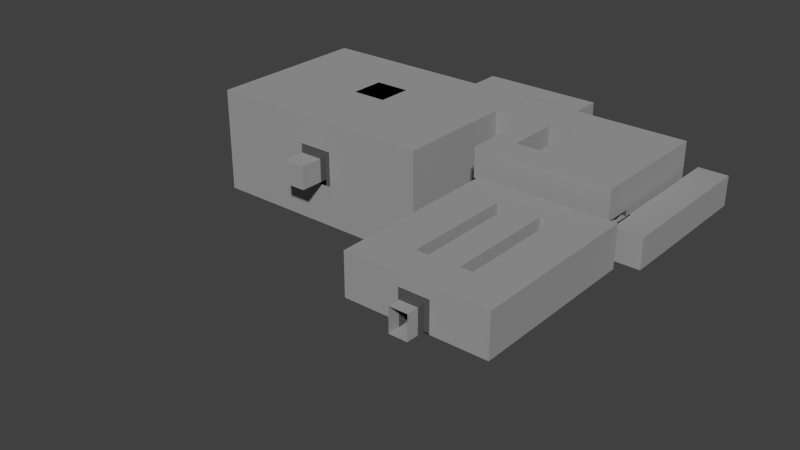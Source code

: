 # Source: architecturetest.blend  (saved by Blender 2.76.0; exported with 4.5.12 LTS)
import bpy
from mathutils import Matrix  # noqa: F401  (used for matrix-valued properties, if any)

bpy.ops.wm.read_factory_settings(use_empty=True)
scene = bpy.context.scene
scene.name = 'Scene'

# ---- collections
col_collection_1 = bpy.data.collections.new('Collection 1'); scene.collection.children.link(col_collection_1)
col_collection_2 = bpy.data.collections.new('Collection 2'); scene.collection.children.link(col_collection_2)
col_collection_2.hide_render = True
col_collection_2.hide_viewport = True

# ---- materials (node trees are filled in below, after node groups)
mat_stone = bpy.data.materials.new('Stone')
mat_stone.alpha_threshold = 0.0
mat_stone.use_transparent_shadow = False
mat_stone.diffuse_color = (0.35, 0.35, 0.35, 1.0)
mat_stone.roughness = 0.5
mat_stone.line_color = (0.0, 0.0, 0.0, 1.0)
mat_dark = bpy.data.materials.new('Dark')
mat_dark.alpha_threshold = 0.0
mat_dark.use_transparent_shadow = False
mat_dark.diffuse_color = (0.1, 0.1, 0.1, 1.0)
mat_dark.roughness = 0.5
mat_dark.line_color = (0.0, 0.0, 0.0, 1.0)
mat_mid = bpy.data.materials.new('Mid')
mat_mid.alpha_threshold = 0.0
mat_mid.use_transparent_shadow = False
mat_mid.diffuse_color = (0.152, 0.152, 0.152, 1.0)
mat_mid.roughness = 0.5
mat_mid.line_color = (0.0, 0.0, 0.0, 1.0)

# ---- material node trees

# ---- world
world_world = bpy.data.worlds.new('World'); scene.world = world_world
world_world.color = (0.05088, 0.05088, 0.05088)
world_world.use_sun_shadow = False
world_world.sun_shadow_jitter_overblur = 0.0
world_world.cycles.sampling_method = 'MANUAL'
world_world.cycles.sample_map_resolution = 256

# ---- cameras
cam_playercam = bpy.data.cameras.new('PlayerCam')
cam_playercam.clip_end = 100.0
cam_playercam.lens = 35.0
cam_playercam.sensor_width = 32.0
cam_playercam.sensor_height = 18.0
cam_playercam.dof.focus_distance = 0.0
cam_playercam.dof.aperture_fstop = 128.0
cam_playercam.dof.aperture_blades = 6

# ---- meshes
me_cube_005 = bpy.data.meshes.new('Cube.005')
me_cube_005.from_pydata([(0.0, -2.0, 2.5), (0.0, -2.0, -2.5), (0.0, 2.0, 2.5), (0.0, 2.0, -2.5)], [], [(0, 2, 3, 1)])
me_cube_005.materials.append(mat_stone)
me_cube_005.use_remesh_preserve_volume = False
me_cube_005.use_remesh_preserve_attributes = False
me_cube_005.use_mirror_vertex_groups = False
me_cube_005.update()
me_cube_004 = bpy.data.meshes.new('Cube.004')
me_cube_004.from_pydata([(2.0, 0.0, -2.5), (-2.0, 0.0, -2.5), (2.0, 0.0, 2.5), (-2.0, 0.0, 2.5)], [], [(1, 3, 2, 0)])
me_cube_004.materials.append(mat_stone)
me_cube_004.materials.append(mat_dark)
me_cube_004.use_remesh_preserve_volume = False
me_cube_004.use_remesh_preserve_attributes = False
me_cube_004.use_mirror_vertex_groups = False
me_cube_004.update()
me_cube_003 = bpy.data.meshes.new('Cube.003')
me_cube_003.from_pydata([(-3.0, -3.0, 0.0), (-3.0, -3.0, 8.0), (-3.0, 3.0, 0.0), (-3.0, 3.0, 8.0), (3.0, -3.0, 0.0), (3.0, -3.0, 8.0), (3.0, 3.0, 0.0), (3.0, 3.0, 8.0), (-3.0, -3.0, 13.0), (-3.0, 3.0, 13.0), (3.0, 3.0, 13.0), (3.0, -3.0, 13.0), (-3.0, -3.0, 14.0), (-3.0, 3.0, 14.0), (3.0, 3.0, 14.0), (3.0, -3.0, 14.0), (-3.0, -3.0, 18.0), (-3.0, 3.0, 18.0), (3.0, 3.0, 18.0), (3.0, -3.0, 18.0), (-3.0, -3.0, 7.0), (-3.0, 3.0, 7.0), (3.0, 3.0, 7.0), (3.0, -3.0, 7.0), (-2.0, 3.0, 8.0), (2.0, 3.0, 8.0), (2.0, 3.0, 0.0), (-2.0, 3.0, 0.0), (2.0, -3.0, 8.0), (-2.0, -3.0, 8.0), (-2.0, -3.0, 0.0), (2.0, -3.0, 0.0), (-2.0, 3.0, 13.0), (2.0, 3.0, 13.0), (2.0, -3.0, 13.0), (-2.0, -3.0, 13.0), (-2.0, 3.0, 14.0), (2.0, 3.0, 14.0), (2.0, -3.0, 14.0), (-2.0, -3.0, 14.0), (-2.0, 3.0, 18.0), (2.0, 3.0, 18.0), (2.0, -3.0, 18.0), (-2.0, -3.0, 18.0), (-2.0, -3.0, 7.0), (2.0, -3.0, 7.0), (2.0, 3.0, 7.0), (-2.0, 3.0, 7.0), (2.0, 2.0, 8.0), (-2.0, 2.0, 8.0), (2.0, 2.0, 13.0), (-2.0, 2.0, 13.0), (2.0, -16.0, 8.0), (-2.0, -16.0, 8.0), (-2.0, -16.0, 7.0), (2.0, -16.0, 7.0), (-1.0, 3.0, 8.0), (1.0, 3.0, 8.0), (1.0, 3.0, 0.0), (-1.0, 3.0, 0.0), (1.0, -3.0, 8.0), (-1.0, -3.0, 8.0), (-1.0, -3.0, 0.0), (1.0, -3.0, 0.0), (-1.0, 3.0, 13.0), (1.0, 3.0, 13.0), (1.0, -3.0, 13.0), (-1.0, -3.0, 13.0), (-1.0, 3.0, 14.0), (1.0, 3.0, 14.0), (1.0, -3.0, 14.0), (-1.0, -3.0, 14.0), (-1.0, 3.0, 18.0), (1.0, 3.0, 18.0), (1.0, -3.0, 18.0), (-1.0, -3.0, 18.0), (-1.0, -3.0, 7.0), (1.0, -3.0, 7.0), (1.0, 3.0, 7.0), (-1.0, 3.0, 7.0), (1.0, 2.0, 8.0), (-1.0, 2.0, 8.0), (1.0, 2.0, 13.0), (-1.0, 2.0, 13.0), (1.0, -16.0, 8.0), (-1.0, -16.0, 8.0), (-1.0, -16.0, 7.0), (1.0, -16.0, 7.0), (-3.0, -3.2, 7.0), (-3.0, -3.2, 8.0), (-2.0, -3.2, 8.0), (-2.0, -3.2, 13.0), (-3.0, -3.2, 13.0), (3.0, -3.2, 13.0), (3.0, -3.2, 8.0), (-2.0, -3.2, 14.0), (-3.0, -3.2, 14.0), (3.0, -3.2, 14.0), (3.0, -3.2, 7.0), (2.0, -3.2, 7.0), (2.0, -3.2, 8.0), (2.0, -3.2, 13.0), (-1.0, -3.2, 13.0), (2.0, -3.2, 14.0), (-1.0, -3.2, 14.0), (-2.0, -3.2, 7.0), (1.0, -3.2, 13.0), (1.0, -3.2, 14.0)], [], [(20, 21, 2, 0), (46, 22, 6, 26), (22, 23, 4, 6), (44, 20, 0, 30), (31, 26, 6, 4), (5, 7, 10, 11), (32, 9, 13, 36), (3, 1, 8, 9), (70, 71, 104, 107), (24, 3, 9, 32), (13, 12, 16, 17), (11, 10, 14, 15), (9, 8, 12, 13), (44, 29, 90, 105), (43, 40, 17, 16), (38, 15, 19, 42), (36, 13, 17, 40), (15, 14, 18, 19), (11, 15, 97, 93), (7, 5, 23, 22), (25, 7, 22, 46), (1, 3, 21, 20), (3, 24, 47, 21), (57, 25, 46, 78), (38, 70, 107, 103), (77, 45, 55, 87), (14, 37, 41, 18), (68, 36, 40, 72), (12, 39, 43, 16), (70, 38, 42, 74), (19, 18, 41, 42), (75, 72, 40, 43), (28, 45, 99, 100), (35, 67, 102, 91), (7, 25, 33, 10), (56, 24, 32, 64), (8, 1, 89, 92), (28, 34, 50, 48), (10, 33, 37, 14), (64, 32, 36, 68), (0, 2, 27, 30), (63, 58, 26, 31), (23, 45, 31, 4), (76, 44, 30, 62), (21, 47, 27, 2), (78, 46, 26, 58), (80, 48, 50, 82), (67, 35, 51, 83), (60, 28, 48, 80), (35, 29, 49, 51), (85, 53, 54, 86), (45, 28, 52, 55), (61, 29, 53, 85), (29, 44, 54, 53), (28, 60, 84, 52), (60, 61, 85, 84), (52, 84, 87, 55), (84, 85, 86, 87), (29, 61, 81, 49), (61, 60, 80, 81), (34, 66, 82, 50), (66, 67, 83, 82), (49, 81, 83, 51), (81, 80, 82, 83), (47, 79, 59, 27), (79, 78, 58, 59), (45, 77, 63, 31), (77, 76, 62, 63), (30, 27, 59, 62), (62, 59, 58, 63), (33, 65, 69, 37), (65, 64, 68, 69), (25, 57, 65, 33), (57, 56, 64, 65), (45, 23, 98, 99), (5, 11, 93, 94), (42, 41, 73, 74), (74, 73, 72, 75), (39, 71, 75, 43), (71, 70, 74, 75), (37, 69, 73, 41), (69, 68, 72, 73), (44, 76, 86, 54), (76, 77, 87, 86), (24, 56, 79, 47), (56, 57, 78, 79), (100, 94, 93, 101), (101, 93, 97, 103), (90, 89, 88, 105), (94, 100, 99, 98), (92, 91, 95, 96), (106, 101, 103, 107), (89, 90, 91, 92), (91, 102, 104, 95), (102, 106, 107, 104), (12, 8, 92, 96), (20, 44, 105, 88), (15, 38, 103, 97), (66, 34, 101, 106), (71, 39, 95, 104), (1, 20, 88, 89), (67, 66, 106, 102), (29, 35, 91, 90), (39, 12, 96, 95), (34, 28, 100, 101), (23, 5, 94, 98)])
me_cube_003.polygons.foreach_set('material_index', [0, 0, 0, 0, 0, 0, 0, 0, 2, 0, 0, 0, 0, 1, 0, 0, 0, 0, 2, 0, 0, 0, 0, 0, 2, 2, 0, 0, 0, 0, 0, 0, 1, 1, 0, 0, 2, 1, 0, 0, 0, 0, 0, 0, 0, 0, 0, 1, 2, 1, 1, 1, 2, 1, 2, 0, 1, 1, 2, 0, 1, 1, 0, 0, 0, 0, 0, 0, 0, 0, 0, 0, 0, 0, 2, 2, 0, 0, 0, 0, 0, 0, 2, 0, 0, 0, 1, 1, 1, 1, 1, 1, 1, 1, 1, 2, 2, 2, 1, 2, 2, 1, 1, 2, 1, 2])
me_cube_003.materials.append(mat_stone)
me_cube_003.materials.append(mat_dark)
me_cube_003.materials.append(mat_mid)
me_cube_003.use_remesh_preserve_volume = False
me_cube_003.use_remesh_preserve_attributes = False
me_cube_003.use_mirror_vertex_groups = False
me_cube_003.update()
me_cube = bpy.data.meshes.new('Cube')
me_cube.from_pydata([(-20.0, -16.0, -13.0), (-20.0, -16.0, 5.0), (-20.0, 13.0, -13.0), (-20.0, 13.0, 5.0), (20.0, -16.0, -13.0), (20.0, -16.0, 5.0), (20.0, 13.0, 5.0), (-20.0, -16.0, -5.0), (-20.0, 13.0, -5.0), (20.0, 13.0, -5.0), (20.0, -16.0, -5.0), (16.0, 13.0, 5.0), (16.0, 13.0, -13.0), (16.0, -16.0, 5.0), (16.0, -16.0, -13.0), (16.0, -16.0, -5.0), (16.0, 13.0, -5.0), (-20.0, -12.0, 5.0), (-20.0, -12.0, -13.0), (20.0, -12.0, 5.0), (20.0, -12.0, -13.0), (20.0, -12.0, -5.0), (-20.0, -12.0, -5.0), (16.0, -12.0, 5.0), (16.0, -12.0, -13.0), (-20.0, 5.0, 5.0), (-20.0, 5.0, -5.0), (16.0, 5.0, 5.0), (16.0, 5.0, -13.0), (-20.0, 5.0, -13.0), (20.0, 5.0, 5.0), (20.0, 5.0, -5.0), (10.0, 13.0, -13.0), (10.0, -16.0, 5.0), (10.0, -16.0, -5.0), (10.0, 13.0, 5.0), (10.0, -16.0, -13.0), (10.0, 13.0, -5.0), (10.0, -12.0, -13.0), (10.0, -12.0, 5.0), (10.0, 5.0, -13.0), (10.0, 5.0, 5.0), (-20.0, -16.0, 0.0), (-20.0, 13.0, 0.0), (20.0, 13.0, 0.0), (20.0, -16.0, 0.0), (16.0, 13.0, 0.0), (16.0, -16.0, 0.0), (-20.0, -12.0, 0.0), (20.0, -12.0, 0.0), (20.0, 5.0, 0.0), (-20.0, 5.0, 0.0), (10.0, 13.0, 0.0), (10.0, -16.0, 0.0), (16.0, 12.0, -13.0), (16.0, 12.0, 5.0), (-20.0, 12.0, -5.0), (16.0, 5.0, -5.0), (16.0, 14.0, 5.0), (20.0, 14.0, 5.0), (10.0, 14.0, 5.0), (16.0, 14.0, 0.0), (10.0, 14.0, 0.0), (20.0, 14.0, 0.0), (16.0, 18.0, 5.0), (20.0, 18.0, 5.0), (10.0, 18.0, 5.0), (16.0, 18.0, 0.0), (10.0, 18.0, 0.0), (20.0, 18.0, 0.0), (26.0, 14.0, 5.0), (26.0, 14.0, 0.0), (26.0, 18.0, 5.0), (26.0, 18.0, 0.0), (16.0, 15.0, 0.0), (16.0, 17.0, 0.0), (10.0, 17.0, 0.0), (10.0, 15.0, 0.0), (20.0, 15.0, 0.0), (20.0, 17.0, 0.0), (26.0, 15.0, 0.0), (26.0, 17.0, 0.0), (11.0, 13.0, 5.0), (19.0, 17.0, 0.0), (11.0, -16.0, -13.0), (19.0, 15.0, 0.0), (11.0, 13.0, -5.0), (19.0, 18.0, 0.0), (11.0, -12.0, 5.0), (19.0, 18.0, 5.0), (11.0, 5.0, 5.0), (19.0, 14.0, 0.0), (19.0, 14.0, 5.0), (11.0, 13.0, -13.0), (19.0, 5.0, -5.0), (11.0, -16.0, 5.0), (19.0, 13.0, -5.0), (11.0, -16.0, -5.0), (19.0, 13.0, 0.0), (11.0, -12.0, -13.0), (19.0, -16.0, 0.0), (11.0, 5.0, -13.0), (19.0, 5.0, 5.0), (11.0, -16.0, 0.0), (11.0, 13.0, 0.0), (19.0, -12.0, -13.0), (11.0, 14.0, 5.0), (19.0, -12.0, 5.0), (11.0, 14.0, 0.0), (19.0, -16.0, -5.0), (11.0, 18.0, 5.0), (19.0, -16.0, 5.0), (11.0, 18.0, 0.0), (-20.0, 12.0, 5.0), (19.0, -16.0, -13.0), (11.0, 15.0, 0.0), (19.0, 13.0, 5.0), (11.0, 17.0, 0.0), (-20.0, 12.0, -13.0), (20.0, 12.0, 5.0), (20.0, 12.0, -5.0), (10.0, 12.0, -13.0), (10.0, 12.0, 5.0), (-20.0, 12.0, 0.0), (19.0, 12.0, 5.0), (19.0, 12.0, -5.0), (11.0, 12.0, 5.0), (11.0, 12.0, -13.0), (16.0, 12.0, -5.0), (17.0, -16.0, 5.0), (17.0, -16.0, -5.0), (17.0, -12.0, -13.0), (17.0, -16.0, 0.0), (17.0, 15.0, 0.0), (17.0, 17.0, 0.0), (17.0, 18.0, 0.0), (17.0, 18.0, 5.0), (17.0, 14.0, 0.0), (17.0, 14.0, 5.0), (17.0, 5.0, -5.0), (17.0, 13.0, 0.0), (17.0, 5.0, 5.0), (17.0, -12.0, 5.0), (17.0, -16.0, -13.0), (17.0, 13.0, 5.0), (17.0, 13.0, -5.0), (17.0, 12.0, -5.0), (17.0, 12.0, 5.0), (-20.0, 13.0, -6.0), (20.0, -16.0, -6.0), (-20.0, -16.0, -6.0), (16.0, -16.0, -6.0), (16.0, 13.0, -6.0), (20.0, -12.0, -6.0), (-20.0, -12.0, -6.0), (-20.0, 5.0, -6.0), (10.0, 13.0, -6.0), (10.0, -16.0, -6.0), (19.0, -16.0, -6.0), (11.0, -16.0, -6.0), (11.0, 13.0, -6.0), (16.0, 5.0, -6.0), (16.0, 12.0, -6.0), (-20.0, 12.0, -6.0), (17.0, -16.0, -6.0), (16.0, -12.0, -14.0), (10.0, 6.0, 5.0), (16.0, -12.0, -21.0), (-20.0, 6.0, -13.0), (20.0, 6.0, 5.0), (20.0, 6.0, -5.0), (10.0, 6.0, -13.0), (16.0, 6.0, -13.0), (16.0, 6.0, 5.0), (-20.0, 6.0, -5.0), (19.0, 6.0, -5.0), (-20.0, 6.0, 5.0), (16.0, 6.0, -5.0), (-20.0, 6.0, 0.0), (19.0, 6.0, 5.0), (11.0, 6.0, 5.0), (11.0, 6.0, -13.0), (17.0, 6.0, 5.0), (17.0, 6.0, -5.0), (-20.0, 6.0, -6.0), (16.0, 6.0, -6.0), (-20.0, -15.0, -13.0), (20.0, -15.0, 5.0), (20.0, -15.0, -5.0), (-20.0, -15.0, 5.0), (20.0, -15.0, -13.0), (-20.0, -15.0, -5.0), (16.0, -15.0, 5.0), (16.0, -15.0, -13.0), (10.0, -15.0, 5.0), (10.0, -15.0, -13.0), (-20.0, -15.0, 0.0), (20.0, -15.0, 0.0), (19.0, -15.0, 5.0), (19.0, -15.0, -13.0), (11.0, -15.0, 5.0), (11.0, -15.0, -13.0), (17.0, -15.0, -13.0), (17.0, -15.0, 5.0), (-20.0, -15.0, -6.0), (20.0, -15.0, -6.0), (15.0, 13.0, 5.0), (15.0, -16.0, -13.0), (15.0, 13.0, -5.0), (15.0, -12.0, 5.0), (15.0, 5.0, 5.0), (15.0, 13.0, -13.0), (15.0, -16.0, 5.0), (15.0, -16.0, -5.0), (15.0, -12.0, -13.0), (15.0, 5.0, -13.0), (15.0, -16.0, 0.0), (15.0, 13.0, 0.0), (15.0, 14.0, 5.0), (15.0, 14.0, 0.0), (15.0, 18.0, 5.0), (15.0, 18.0, 0.0), (15.0, 15.0, 0.0), (15.0, 17.0, 0.0), (15.0, 12.0, -13.0), (15.0, 12.0, 5.0), (15.0, 13.0, -6.0), (15.0, -16.0, -6.0), (15.0, 6.0, -13.0), (15.0, 6.0, 5.0), (15.0, -15.0, -13.0), (15.0, -15.0, 5.0), (-19.0, 13.0, -13.0), (-19.0, -16.0, 5.0), (-19.0, -16.0, -5.0), (-19.0, -12.0, -13.0), (-19.0, 5.0, -13.0), (-19.0, 13.0, 5.0), (-19.0, -16.0, -13.0), (-19.0, 13.0, -5.0), (-19.0, -12.0, 5.0), (-19.0, 5.0, 5.0), (-19.0, 13.0, 0.0), (-19.0, -16.0, 0.0), (-19.0, 12.0, -13.0), (-19.0, 12.0, 5.0), (-19.0, 13.0, -6.0), (-19.0, -16.0, -6.0), (-19.0, 6.0, 5.0), (-19.0, 6.0, -13.0), (-19.0, -15.0, -13.0), (-19.0, -15.0, 5.0), (-20.0, -13.0, 5.0), (20.0, -13.0, -13.0), (-20.0, -13.0, -5.0), (16.0, -13.0, 5.0), (16.0, -13.0, -13.0), (10.0, -13.0, 5.0), (10.0, -13.0, -13.0), (-20.0, -13.0, 0.0), (19.0, -13.0, 5.0), (19.0, -13.0, -13.0), (11.0, -13.0, 5.0), (11.0, -13.0, -13.0), (17.0, -13.0, -13.0), (17.0, -13.0, 5.0), (-20.0, -13.0, -6.0), (-20.0, -13.0, -13.0), (20.0, -13.0, 5.0), (20.0, -13.0, -5.0), (20.0, -13.0, 0.0), (20.0, -13.0, -6.0), (15.0, -13.0, -13.0), (15.0, -13.0, 5.0), (-19.0, -13.0, -13.0), (-19.0, -13.0, 5.0), (-20.0, 13.0, -1.0), (20.0, 13.0, -1.0), (20.0, -16.0, -1.0), (-20.0, -16.0, -1.0), (16.0, 13.0, -1.0), (16.0, -16.0, -1.0), (-20.0, -12.0, -1.0), (20.0, -12.0, -1.0), (20.0, 5.0, -1.0), (-20.0, 5.0, -1.0), (10.0, 13.0, -1.0), (10.0, -16.0, -1.0), (19.0, -16.0, -1.0), (11.0, -16.0, -1.0), (11.0, 13.0, -1.0), (19.0, 13.0, -1.0), (-20.0, 12.0, -1.0), (17.0, 13.0, -1.0), (17.0, -16.0, -1.0), (-20.0, 6.0, -1.0), (-20.0, -15.0, -1.0), (20.0, -15.0, -1.0), (15.0, 13.0, -1.0), (15.0, -16.0, -1.0), (-19.0, 13.0, -1.0), (-19.0, -16.0, -1.0), (20.0, -13.0, -1.0), (-20.0, -13.0, -1.0), (-3.0, 13.0, 5.0), (-2.0, 13.0, 5.0), (2.0, 13.0, 5.0), (3.0, 13.0, 5.0), (-3.0, -16.0, -13.0), (-2.0, -16.0, -13.0), (2.0, -16.0, -13.0), (3.0, -16.0, -13.0), (-3.0, 13.0, -5.0), (-2.0, 13.0, -5.0), (2.0, 13.0, -5.0), (3.0, 13.0, -5.0), (-3.0, -12.0, 5.0), (-2.0, -12.0, 5.0), (2.0, -12.0, 5.0), (3.0, -12.0, 5.0), (-3.0, 5.0, 5.0), (-2.0, 5.0, 5.0), (2.0, 5.0, 5.0), (3.0, 5.0, 5.0), (-3.0, 13.0, 0.0), (-2.0, 13.0, 0.0), (2.0, 13.0, 0.0), (3.0, 13.0, 0.0), (-3.0, 12.0, 5.0), (-2.0, 12.0, 5.0), (2.0, 12.0, 5.0), (3.0, 12.0, 5.0), (-3.0, 13.0, -6.0), (-2.0, 13.0, -6.0), (2.0, 13.0, -6.0), (3.0, 13.0, -6.0), (-3.0, 6.0, 5.0), (-2.0, 6.0, 5.0), (2.0, 6.0, 5.0), (3.0, 6.0, 5.0), (-3.0, -15.0, 5.0), (-2.0, -15.0, 5.0), (2.0, -15.0, 5.0), (3.0, -15.0, 5.0), (3.0, 13.0, -13.0), (2.0, 13.0, -13.0), (-2.0, 13.0, -13.0), (-3.0, 13.0, -13.0), (3.0, -16.0, 5.0), (2.0, -16.0, 5.0), (-2.0, -16.0, 5.0), (-3.0, -16.0, 5.0), (3.0, -16.0, -5.0), (2.0, -16.0, -5.0), (-2.0, -16.0, -5.0), (-3.0, -16.0, -5.0), (3.0, -12.0, -13.0), (2.0, -12.0, -13.0), (-2.0, -12.0, -13.0), (-3.0, -12.0, -13.0), (3.0, 5.0, -13.0), (2.0, 5.0, -13.0), (-2.0, 5.0, -13.0), (-3.0, 5.0, -13.0), (3.0, -16.0, 0.0), (2.0, -16.0, 0.0), (-2.0, -16.0, 0.0), (-3.0, -16.0, 0.0), (3.0, 12.0, -13.0), (2.0, 12.0, -13.0), (-2.0, 12.0, -13.0), (-3.0, 12.0, -13.0), (3.0, -16.0, -6.0), (2.0, -16.0, -6.0), (-2.0, -16.0, -6.0), (-3.0, -16.0, -6.0), (3.0, 6.0, -13.0), (2.0, 6.0, -13.0), (-2.0, 6.0, -13.0), (-3.0, 6.0, -13.0), (3.0, -15.0, -13.0), (2.0, -15.0, -13.0), (-2.0, -15.0, -13.0), (-3.0, -15.0, -13.0), (-3.0, -13.0, 5.0), (-2.0, -13.0, 5.0), (2.0, -13.0, 5.0), (3.0, -13.0, 5.0), (3.0, -13.0, -13.0), (2.0, -13.0, -13.0), (-2.0, -13.0, -13.0), (-3.0, -13.0, -13.0), (3.0, -16.0, -1.0), (2.0, -16.0, -1.0), (-2.0, -16.0, -1.0), (-3.0, -16.0, -1.0), (-3.0, 13.0, -1.0), (-2.0, 13.0, -1.0), (2.0, 13.0, -1.0), (3.0, 13.0, -1.0), (4.0, 13.0, 5.0), (4.0, -16.0, -13.0), (4.0, 13.0, -5.0), (4.0, -12.0, 5.0), (4.0, 5.0, 5.0), (4.0, 13.0, 0.0), (4.0, 12.0, 5.0), (4.0, 13.0, -6.0), (4.0, 6.0, 5.0), (4.0, -15.0, 5.0), (4.0, -13.0, 5.0), (4.0, 13.0, -1.0), (4.0, 13.0, -13.0), (4.0, -16.0, 5.0), (4.0, -16.0, -5.0), (4.0, -12.0, -13.0), (4.0, 5.0, -13.0), (4.0, -16.0, 0.0), (4.0, 12.0, -13.0), (4.0, -16.0, -6.0), (4.0, 6.0, -13.0), (4.0, -15.0, -13.0), (4.0, -13.0, -13.0), (4.0, -16.0, -1.0), (-4.0, 13.0, -13.0), (-4.0, -16.0, 5.0), (-4.0, -16.0, -5.0), (-4.0, -12.0, -13.0), (-4.0, 5.0, -13.0), (-4.0, -16.0, 0.0), (-4.0, 12.0, -13.0), (-4.0, -16.0, -6.0), (-4.0, 6.0, -13.0), (-4.0, -15.0, -13.0), (-4.0, -13.0, -13.0), (-4.0, -16.0, -1.0), (-4.0, 13.0, 5.0), (-4.0, -16.0, -13.0), (-4.0, 13.0, -5.0), (-4.0, -12.0, 5.0), (-4.0, 5.0, 5.0), (-4.0, 13.0, 0.0), (-4.0, 12.0, 5.0), (-4.0, 13.0, -6.0), (-4.0, 6.0, 5.0), (-4.0, -15.0, 5.0), (-4.0, -13.0, 5.0), (-4.0, 13.0, -1.0), (-20.0, 4.0, -13.0), (20.0, 5.0, -6.0), (20.0, 5.0, -13.0), (20.0, 4.0, 5.0), (20.0, 4.0, -5.0), (-20.0, 4.0, 5.0), (-20.0, 4.0, -5.0), (16.0, 4.0, 5.0), (16.0, 4.0, -13.0), (10.0, 4.0, 5.0), (10.0, 4.0, -13.0), (-20.0, 4.0, 0.0), (20.0, 4.0, 0.0), (19.0, 4.0, 5.0), (11.0, 4.0, 5.0), (11.0, 4.0, -13.0), (17.0, 4.0, 5.0), (-20.0, 4.0, -6.0), (15.0, 4.0, -13.0), (15.0, 4.0, 5.0), (-19.0, 4.0, -13.0), (-19.0, 4.0, 5.0), (-20.0, 4.0, -1.0), (20.0, 4.0, -1.0), (3.0, 4.0, 5.0), (2.0, 4.0, 5.0), (-2.0, 4.0, 5.0), (-3.0, 4.0, 5.0), (-3.0, 4.0, -13.0), (-2.0, 4.0, -13.0), (2.0, 4.0, -13.0), (3.0, 4.0, -13.0), (4.0, 4.0, 5.0), (4.0, 4.0, -13.0), (-4.0, 4.0, -13.0), (-4.0, 4.0, 5.0), (20.0, 4.0, -6.0), (20.0, 4.0, -13.0), (-20.0, -4.0, -13.0), (20.0, -4.0, 5.0), (20.0, -4.0, -5.0), (20.0, -4.0, 0.0), (20.0, -4.0, -1.0), (20.0, -4.0, -6.0), (20.0, -4.0, -13.0), (-20.0, -4.0, 5.0), (-20.0, -4.0, -5.0), (16.0, -4.0, 5.0), (16.0, -4.0, -13.0), (10.0, -4.0, 5.0), (10.0, -4.0, -13.0), (-20.0, -4.0, 0.0), (19.0, -4.0, 5.0), (11.0, -4.0, 5.0), (11.0, -4.0, -13.0), (17.0, -4.0, 5.0), (-20.0, -4.0, -6.0), (15.0, -4.0, -13.0), (15.0, -4.0, 5.0), (-19.0, -4.0, -13.0), (-19.0, -4.0, 5.0), (-20.0, -4.0, -1.0), (3.0, -4.0, 5.0), (2.0, -4.0, 5.0), (-2.0, -4.0, 5.0), (-3.0, -4.0, 5.0), (-3.0, -4.0, -13.0), (-2.0, -4.0, -13.0), (2.0, -4.0, -13.0), (3.0, -4.0, -13.0), (4.0, -4.0, 5.0), (4.0, -4.0, -13.0), (-4.0, -4.0, -13.0), (-4.0, -4.0, 5.0), (-20.0, -3.0, 5.0), (-20.0, -3.0, -5.0), (16.0, -3.0, 5.0), (16.0, -3.0, -13.0), (10.0, -3.0, 5.0), (10.0, -3.0, -13.0), (-20.0, -3.0, 0.0), (19.0, -3.0, 5.0), (11.0, -3.0, 5.0), (11.0, -3.0, -13.0), (17.0, -3.0, 5.0), (-20.0, -3.0, -6.0), (15.0, -3.0, -13.0), (15.0, -3.0, 5.0), (-19.0, -3.0, -13.0), (-19.0, -3.0, 5.0), (-20.0, -3.0, -1.0), (3.0, -3.0, 5.0), (2.0, -3.0, 5.0), (-2.0, -3.0, 5.0), (-3.0, -3.0, 5.0), (-3.0, -3.0, -13.0), (-2.0, -3.0, -13.0), (2.0, -3.0, -13.0), (3.0, -3.0, -13.0), (4.0, -3.0, 5.0), (4.0, -3.0, -13.0), (-4.0, -3.0, -13.0), (-4.0, -3.0, 5.0), (-20.0, -3.0, -13.0), (20.0, -3.0, 5.0), (20.0, -3.0, -5.0), (20.0, -3.0, 0.0), (20.0, -3.0, -1.0), (20.0, -3.0, -6.0), (20.0, -3.0, -13.0), (-20.0, 3.0, 5.0), (-20.0, 3.0, -5.0), (16.0, 3.0, 5.0), (16.0, 3.0, -13.0), (10.0, 3.0, 5.0), (10.0, 3.0, -13.0), (-20.0, 3.0, 0.0), (19.0, 3.0, 5.0), (11.0, 3.0, 5.0), (11.0, 3.0, -13.0), (17.0, 3.0, 5.0), (-20.0, 3.0, -6.0), (15.0, 3.0, -13.0), (15.0, 3.0, 5.0), (-19.0, 3.0, -13.0), (-19.0, 3.0, 5.0), (-20.0, 3.0, -1.0), (3.0, 3.0, 5.0), (2.0, 3.0, 5.0), (-2.0, 3.0, 5.0), (-3.0, 3.0, 5.0), (-3.0, 3.0, -13.0), (-2.0, 3.0, -13.0), (2.0, 3.0, -13.0), (3.0, 3.0, -13.0), (4.0, 3.0, 5.0), (4.0, 3.0, -13.0), (-4.0, 3.0, -13.0), (-4.0, 3.0, 5.0), (-20.0, 3.0, -13.0), (20.0, 3.0, 5.0), (20.0, 3.0, -5.0), (20.0, 3.0, 0.0), (20.0, 3.0, -1.0), (20.0, 3.0, -6.0), (20.0, 3.0, -13.0), (2.0, -17.0, -5.0), (-2.0, -17.0, -5.0), (2.0, -17.0, -1.0), (-2.0, -17.0, -1.0), (2.0, -21.0, -5.0), (-2.0, -21.0, -5.0), (2.0, -21.0, -1.0), (-2.0, -21.0, -1.0), (-1.0, 13.0, 5.0), (1.0, 13.0, 5.0), (-1.0, -16.0, -13.0), (1.0, -16.0, -13.0), (-1.0, 13.0, -5.0), (1.0, 13.0, -5.0), (-1.0, -12.0, 5.0), (1.0, -12.0, 5.0), (-1.0, 5.0, 5.0), (1.0, 5.0, 5.0), (-1.0, 13.0, 0.0), (1.0, 13.0, 0.0), (-1.0, 12.0, 5.0), (1.0, 12.0, 5.0), (-1.0, 13.0, -6.0), (1.0, 13.0, -6.0), (-1.0, 6.0, 5.0), (1.0, 6.0, 5.0), (-1.0, -15.0, 5.0), (1.0, -15.0, 5.0), (1.0, 13.0, -13.0), (-1.0, 13.0, -13.0), (1.0, -16.0, 5.0), (-1.0, -16.0, 5.0), (1.0, -16.0, -5.0), (-1.0, -16.0, -5.0), (1.0, -12.0, -13.0), (-1.0, -12.0, -13.0), (1.0, 5.0, -13.0), (-1.0, 5.0, -13.0), (1.0, -16.0, 0.0), (-1.0, -16.0, 0.0), (1.0, 12.0, -13.0), (-1.0, 12.0, -13.0), (1.0, -16.0, -6.0), (-1.0, -16.0, -6.0), (1.0, 6.0, -13.0), (-1.0, 6.0, -13.0), (1.0, -15.0, -13.0), (-1.0, -15.0, -13.0), (-1.0, -13.0, 5.0), (1.0, -13.0, 5.0), (1.0, -13.0, -13.0), (-1.0, -13.0, -13.0), (1.0, -16.0, -1.0), (-1.0, -16.0, -1.0), (-1.0, 13.0, -1.0), (1.0, 13.0, -1.0), (1.0, 4.0, -13.0), (-1.0, 4.0, -13.0), (-1.0, 4.0, 5.0), (1.0, 4.0, 5.0), (-1.0, -4.0, 5.0), (1.0, -4.0, 5.0), (1.0, -4.0, -13.0), (-1.0, -4.0, -13.0), (-1.0, -3.0, 5.0), (1.0, -3.0, 5.0), (1.0, -3.0, -13.0), (-1.0, -3.0, -13.0), (-1.0, 3.0, 5.0), (1.0, 3.0, 5.0), (1.0, 3.0, -13.0), (-1.0, 3.0, -13.0), (1.0, -17.0, -5.0), (-1.0, -17.0, -5.0), (1.0, -17.0, -1.0), (-1.0, -17.0, -1.0), (1.0, -21.0, -5.0), (-1.0, -21.0, -5.0), (1.0, -21.0, -1.0), (-1.0, -21.0, -1.0), (3.0, -15.8, -5.0), (2.0, -15.8, -5.0), (-2.0, -15.8, -5.0), (-3.0, -15.8, -5.0), (3.0, -15.8, 0.0), (2.0, -15.8, 0.0), (-1.0, -15.8, 0.0), (-2.0, -15.8, 0.0), (-3.0, -15.8, 0.0), (3.0, -15.8, -6.0), (2.0, -15.8, -6.0), (-2.0, -15.8, -6.0), (-3.0, -15.8, -6.0), (3.0, -15.8, -1.0), (2.0, -15.8, -1.0), (-1.0, -15.8, -1.0), (-2.0, -15.8, -1.0), (-3.0, -15.8, -1.0), (1.0, -15.8, 0.0), (1.0, -15.8, -1.0)], [], [(163, 118, 2, 148), (205, 190, 4, 149), (247, 238, 0, 150), (245, 113, 3, 237), (301, 234, 7, 279), (297, 188, 10, 278), (171, 181, 127, 121), (292, 56, 8, 276), (294, 130, 15, 281), (147, 55, 11, 144), (164, 143, 14, 151), (265, 255, 23, 142), (303, 254, 22, 282), (490, 488, 21, 283), (275, 252, 17, 240), (261, 253, 20, 105), (592, 484, 485, 593), (266, 267, 18, 154), (229, 180, 126, 225), (464, 455, 27, 141), (470, 454, 26, 285), (469, 453, 25, 241), (228, 172, 54, 224), (465, 448, 29, 155), (462, 457, 41, 90), (481, 458, 40, 416), (262, 257, 39, 88), (422, 258, 38, 415), (407, 412, 32, 156), (418, 121, 32, 412), (411, 402, 37, 286), (289, 97, 34, 287), (126, 122, 35, 82), (159, 84, 36, 157), (95, 103, 53, 33), (400, 405, 52, 35), (453, 459, 51, 25), (487, 489, 49, 19), (252, 259, 48, 17), (129, 132, 47, 13), (113, 123, 43, 3), (98, 44, 63, 91), (187, 197, 45, 5), (233, 243, 42, 1), (183, 146, 128, 177), (131, 139, 57, 24), (138, 58, 64, 136), (35, 52, 62, 60), (144, 11, 58, 138), (82, 35, 60, 106), (44, 6, 59, 63), (89, 87, 69, 65), (106, 60, 66, 110), (83, 79, 69, 87), (65, 69, 73, 72), (78, 63, 71, 80), (59, 65, 72, 70), (63, 59, 70, 71), (69, 79, 81, 73), (79, 78, 80, 81), (91, 63, 78, 85), (85, 78, 79, 83), (77, 115, 117, 76), (62, 108, 115, 77), (66, 68, 112, 110), (76, 117, 112, 68), (52, 104, 108, 62), (152, 12, 54, 162), (278, 10, 109, 288), (119, 124, 116, 6), (149, 4, 114, 158), (268, 260, 107, 19), (264, 261, 105, 131), (120, 9, 96, 125), (451, 461, 102, 30), (5, 45, 100, 111), (140, 98, 91, 137), (20, 31, 94, 105), (59, 92, 89, 65), (458, 463, 101, 40), (6, 116, 92, 59), (258, 263, 99, 38), (136, 135, 87, 89), (156, 32, 93, 160), (134, 83, 87, 135), (121, 127, 93, 32), (137, 91, 85, 133), (286, 37, 86, 290), (133, 85, 83, 134), (222, 74, 75, 223), (219, 61, 74, 222), (218, 106, 110, 220), (220, 221, 67, 64), (206, 82, 106, 218), (223, 75, 67, 221), (217, 46, 61, 219), (212, 216, 103, 95), (227, 207, 84, 159), (225, 126, 82, 206), (299, 213, 97, 289), (273, 262, 88, 209), (467, 462, 90, 210), (466, 456, 28, 215), (272, 256, 24, 214), (226, 211, 12, 152), (224, 54, 12, 211), (298, 208, 16, 280), (291, 96, 9, 277), (146, 145, 16, 128), (109, 158, 164, 130), (185, 172, 28, 161), (293, 145, 96, 291), (170, 120, 125, 175), (169, 179, 124, 119), (176, 178, 123, 113), (180, 166, 122, 126), (420, 171, 121, 418), (182, 173, 55, 147), (295, 174, 56, 292), (248, 176, 113, 245), (184, 168, 118, 163), (179, 182, 147, 124), (280, 16, 145, 293), (125, 96, 145, 146), (74, 133, 134, 75), (61, 137, 133, 74), (75, 134, 135, 67), (64, 67, 135, 136), (46, 140, 137, 61), (256, 264, 131, 24), (116, 144, 138, 92), (92, 138, 136, 89), (105, 94, 139, 131), (175, 125, 146, 183), (111, 100, 132, 129), (461, 464, 141, 102), (260, 265, 142, 107), (158, 114, 143, 164), (124, 147, 144, 116), (288, 109, 130, 294), (174, 184, 163, 56), (177, 185, 161, 57), (208, 226, 152, 16), (213, 227, 159, 97), (37, 156, 160, 86), (10, 149, 158, 109), (16, 152, 162, 128), (97, 159, 157, 34), (402, 407, 156, 37), (454, 465, 155, 26), (254, 266, 154, 22), (130, 164, 151, 15), (234, 247, 150, 7), (188, 205, 149, 10), (56, 163, 148, 8), (128, 162, 185, 177), (24, 57, 161, 165), (165, 161, 28, 167), (26, 155, 184, 174), (94, 175, 183, 139), (102, 141, 182, 179), (155, 29, 168, 184), (241, 25, 176, 248), (285, 26, 174, 295), (141, 27, 173, 182), (416, 40, 171, 420), (90, 41, 166, 180), (25, 51, 178, 176), (30, 102, 179, 169), (31, 170, 175, 94), (162, 54, 172, 185), (139, 183, 177, 57), (215, 28, 172, 228), (210, 90, 180, 229), (40, 101, 181, 171), (269, 271, 205, 188), (7, 150, 204, 191), (111, 129, 203, 198), (14, 143, 202, 193), (207, 14, 193, 230), (212, 95, 200, 231), (36, 84, 201, 195), (143, 114, 199, 202), (5, 111, 198, 187), (268, 270, 197, 187), (1, 42, 196, 189), (401, 36, 195, 421), (95, 33, 194, 200), (150, 0, 186, 204), (114, 4, 190, 199), (233, 1, 189, 251), (279, 7, 191, 296), (129, 13, 192, 203), (302, 269, 188, 297), (271, 253, 190, 205), (13, 212, 231, 192), (84, 207, 230, 201), (27, 210, 229, 173), (101, 215, 228, 181), (15, 151, 227, 213), (86, 160, 226, 208), (290, 86, 208, 298), (127, 224, 211, 93), (160, 93, 211, 226), (263, 272, 214, 99), (463, 466, 215, 101), (455, 467, 210, 27), (255, 273, 209, 23), (281, 15, 213, 299), (55, 225, 206, 11), (151, 14, 207, 227), (13, 47, 216, 212), (104, 217, 219, 108), (117, 223, 221, 112), (11, 206, 218, 58), (110, 112, 221, 220), (58, 218, 220, 64), (108, 219, 222, 115), (115, 222, 223, 117), (181, 228, 224, 127), (173, 229, 225, 55), (425, 233, 251, 445), (0, 238, 250, 186), (29, 236, 249, 168), (440, 241, 248, 444), (426, 431, 247, 234), (8, 148, 246, 239), (444, 248, 245, 442), (168, 249, 244, 118), (425, 429, 243, 233), (3, 43, 242, 237), (276, 8, 239, 300), (118, 244, 232, 2), (148, 2, 232, 246), (267, 274, 235, 18), (448, 468, 236, 29), (483, 469, 241, 440), (446, 275, 240, 439), (435, 426, 234, 301), (442, 245, 237, 436), (431, 437, 238, 247), (445, 251, 275, 446), (186, 250, 274, 267), (192, 231, 273, 255), (201, 230, 272, 263), (153, 20, 253, 271), (283, 21, 269, 302), (19, 49, 270, 268), (21, 153, 271, 269), (191, 204, 266, 254), (198, 203, 265, 260), (193, 202, 264, 256), (230, 193, 256, 272), (231, 200, 262, 273), (195, 201, 263, 258), (202, 199, 261, 264), (187, 198, 260, 268), (189, 196, 259, 252), (421, 195, 258, 422), (200, 194, 257, 262), (204, 186, 267, 266), (199, 190, 253, 261), (251, 189, 252, 275), (296, 191, 254, 303), (203, 192, 255, 265), (196, 296, 303, 259), (49, 283, 302, 270), (429, 435, 301, 243), (43, 276, 300, 242), (47, 281, 299, 216), (104, 290, 298, 217), (270, 302, 297, 197), (42, 279, 296, 196), (51, 285, 295, 178), (100, 288, 294, 132), (46, 280, 293, 140), (178, 295, 292, 123), (140, 293, 291, 98), (98, 291, 277, 44), (217, 298, 280, 46), (216, 299, 289, 103), (52, 286, 290, 104), (45, 278, 288, 100), (103, 289, 287, 53), (405, 411, 286, 52), (459, 470, 285, 51), (489, 490, 283, 49), (259, 303, 282, 48), (132, 294, 281, 47), (123, 292, 276, 43), (197, 297, 278, 45), (243, 301, 279, 42), (441, 447, 396, 324), (324, 396, 397, 325), (613, 649, 398, 326), (326, 398, 399, 327), (417, 423, 392, 364), (354, 374, 685, 676), (633, 632, 692, 680), (647, 394, 690, 689), (433, 383, 391, 434), (383, 382, 390, 391), (640, 381, 389, 644), (381, 380, 388, 389), (409, 343, 387, 410), (343, 342, 386, 387), (620, 341, 385, 642), (341, 340, 384, 385), (419, 401, 311, 372), (372, 311, 310, 373), (637, 604, 309, 374), (374, 309, 308, 375), (406, 331, 307, 400), (331, 330, 306, 307), (614, 329, 305, 602), (329, 328, 304, 305), (423, 414, 352, 392), (646, 647, 689, 693), (354, 394, 597, 595), (373, 353, 675, 684), (410, 387, 319, 403), (387, 386, 318, 319), (642, 385, 317, 608), (385, 384, 316, 317), (480, 472, 323, 404), (472, 473, 322, 323), (652, 474, 321, 610), (474, 475, 320, 321), (413, 417, 364, 348), (348, 364, 365, 349), (625, 633, 366, 350), (350, 366, 367, 351), (408, 339, 331, 406), (339, 338, 330, 331), (618, 337, 329, 614), (337, 336, 328, 329), (414, 419, 372, 352), (632, 365, 679, 692), (627, 637, 374, 354), (393, 646, 693, 688), (404, 323, 339, 408), (323, 322, 338, 339), (610, 321, 337, 618), (321, 320, 336, 337), (413, 348, 343, 409), (348, 349, 342, 343), (625, 350, 341, 620), (350, 351, 340, 341), (437, 308, 383, 433), (308, 309, 382, 383), (605, 310, 381, 640), (310, 311, 380, 381), (428, 363, 379, 432), (363, 362, 378, 379), (630, 361, 377, 638), (361, 360, 376, 377), (438, 443, 332, 312), (312, 332, 333, 313), (607, 617, 334, 314), (314, 334, 335, 315), (432, 379, 371, 430), (379, 378, 370, 371), (638, 377, 369, 634), (377, 376, 368, 369), (436, 441, 324, 304), (304, 324, 325, 305), (603, 613, 326, 306), (306, 326, 327, 307), (447, 438, 312, 396), (396, 312, 313, 397), (649, 607, 314, 398), (398, 314, 315, 399), (430, 371, 347, 424), (371, 370, 346, 347), (634, 369, 345, 622), (369, 368, 344, 345), (443, 424, 347, 332), (332, 347, 346, 333), (617, 622, 345, 334), (334, 345, 344, 335), (434, 391, 359, 427), (391, 390, 358, 359), (644, 389, 357, 628), (389, 388, 356, 357), (482, 476, 363, 428), (476, 477, 362, 363), (650, 478, 361, 630), (478, 479, 360, 361), (33, 413, 409, 194), (41, 404, 408, 166), (34, 157, 419, 414), (166, 408, 406, 122), (33, 53, 417, 413), (457, 480, 404, 41), (257, 410, 403, 39), (287, 34, 414, 423), (122, 406, 400, 35), (157, 36, 401, 419), (194, 409, 410, 257), (53, 287, 423, 417), (327, 399, 411, 405), (380, 421, 422, 388), (311, 401, 421, 380), (360, 416, 420, 376), (315, 335, 407, 402), (376, 420, 418, 368), (307, 327, 405, 400), (399, 315, 402, 411), (368, 418, 412, 344), (335, 344, 412, 407), (388, 422, 415, 356), (479, 481, 416, 360), (468, 482, 428, 236), (274, 434, 427, 235), (246, 232, 424, 443), (244, 430, 424, 232), (300, 239, 438, 447), (237, 242, 441, 436), (249, 432, 430, 244), (239, 246, 443, 438), (236, 428, 432, 249), (238, 437, 433, 250), (250, 433, 434, 274), (242, 300, 447, 441), (367, 395, 435, 429), (340, 445, 446, 384), (375, 308, 437, 431), (328, 442, 436, 304), (395, 355, 426, 435), (384, 446, 439, 316), (475, 483, 440, 320), (351, 367, 429, 425), (336, 444, 442, 328), (355, 375, 431, 426), (320, 440, 444, 336), (351, 425, 445, 340), (452, 31, 449, 484), (484, 449, 450, 485), (589, 452, 484, 592), (578, 586, 483, 475), (572, 585, 482, 468), (582, 584, 481, 479), (562, 583, 480, 457), (581, 582, 479, 478), (664, 581, 478, 650), (579, 580, 477, 476), (585, 579, 476, 482), (577, 578, 475, 474), (662, 577, 474, 652), (575, 576, 473, 472), (583, 575, 472, 480), (50, 284, 471, 460), (564, 574, 470, 459), (586, 573, 469, 483), (587, 572, 468, 448), (560, 571, 467, 455), (567, 570, 466, 463), (559, 569, 465, 454), (565, 568, 464, 461), (570, 561, 456, 466), (571, 566, 462, 467), (563, 567, 463, 458), (588, 565, 461, 451), (30, 50, 460, 451), (558, 564, 459, 453), (584, 563, 458, 481), (566, 562, 457, 462), (569, 587, 448, 465), (573, 558, 453, 469), (574, 559, 454, 470), (568, 560, 455, 464), (284, 31, 452, 471), (142, 23, 495, 503), (282, 22, 494, 509), (240, 17, 493, 508), (154, 18, 486, 504), (88, 39, 497, 501), (415, 38, 498, 519), (17, 48, 499, 493), (19, 107, 500, 487), (38, 99, 502, 498), (209, 88, 501, 506), (214, 24, 496, 505), (107, 142, 503, 500), (22, 154, 504, 494), (99, 214, 505, 502), (23, 209, 506, 495), (18, 235, 507, 486), (439, 240, 508, 521), (48, 282, 509, 499), (403, 319, 510, 518), (319, 318, 511, 510), (608, 317, 512, 654), (317, 316, 513, 512), (427, 359, 514, 520), (359, 358, 515, 514), (628, 357, 516, 656), (357, 356, 517, 516), (39, 403, 518, 497), (356, 415, 519, 517), (235, 427, 520, 507), (316, 439, 521, 513), (21, 488, 491, 153), (554, 555, 490, 489), (552, 554, 489, 487), (153, 491, 492, 20), (555, 553, 488, 490), (591, 589, 553, 555), (588, 590, 554, 552), (590, 591, 555, 554), (503, 495, 524, 532), (509, 494, 523, 538), (508, 493, 522, 537), (504, 486, 551, 533), (501, 497, 526, 530), (519, 498, 527, 548), (493, 499, 528, 522), (487, 500, 529, 552), (498, 502, 531, 527), (506, 501, 530, 535), (505, 496, 525, 534), (500, 503, 532, 529), (494, 504, 533, 523), (502, 505, 534, 531), (495, 506, 535, 524), (486, 507, 536, 551), (521, 508, 537, 550), (499, 509, 538, 528), (518, 510, 539, 547), (510, 511, 540, 539), (654, 512, 541, 658), (512, 513, 542, 541), (520, 514, 543, 549), (514, 515, 544, 543), (656, 516, 545, 660), (516, 517, 546, 545), (497, 518, 547, 526), (517, 519, 548, 546), (507, 520, 549, 536), (513, 521, 550, 542), (488, 553, 556, 491), (491, 556, 557, 492), (460, 471, 591, 590), (451, 460, 590, 588), (471, 452, 589, 591), (532, 524, 560, 568), (538, 523, 559, 574), (537, 522, 558, 573), (533, 551, 587, 569), (530, 526, 562, 566), (548, 527, 563, 584), (522, 528, 564, 558), (552, 529, 565, 588), (527, 531, 567, 563), (535, 530, 566, 571), (534, 525, 561, 570), (529, 532, 568, 565), (523, 533, 569, 559), (531, 534, 570, 567), (524, 535, 571, 560), (551, 536, 572, 587), (550, 537, 573, 586), (528, 538, 574, 564), (547, 539, 575, 583), (539, 540, 576, 575), (658, 541, 577, 662), (541, 542, 578, 577), (549, 543, 579, 585), (543, 544, 580, 579), (660, 545, 581, 664), (545, 546, 582, 581), (526, 547, 583, 562), (546, 548, 584, 582), (536, 549, 585, 572), (542, 550, 586, 578), (553, 589, 592, 556), (556, 592, 593, 557), (596, 594, 598, 600), (627, 354, 595, 667), (646, 393, 596, 668), (393, 353, 594, 596), (673, 671, 599, 601), (667, 595, 599, 671), (595, 597, 601, 599), (668, 596, 600, 672), (597, 669, 673, 601), (669, 668, 672, 673), (594, 666, 670, 598), (666, 667, 671, 670), (600, 598, 670, 672), (672, 670, 671, 673), (394, 647, 669, 597), (647, 646, 668, 669), (353, 626, 666, 594), (626, 627, 667, 666), (544, 661, 665, 580), (661, 660, 664, 665), (540, 659, 663, 576), (659, 658, 662, 663), (515, 657, 661, 544), (657, 656, 660, 661), (511, 655, 659, 540), (655, 654, 658, 659), (358, 629, 657, 515), (629, 628, 656, 657), (318, 609, 655, 511), (609, 608, 654, 655), (576, 663, 653, 473), (663, 662, 652, 653), (580, 665, 651, 477), (665, 664, 650, 651), (477, 651, 631, 362), (651, 650, 630, 631), (390, 645, 629, 358), (645, 644, 628, 629), (333, 346, 623, 616), (616, 623, 622, 617), (370, 635, 623, 346), (635, 634, 622, 623), (397, 313, 606, 648), (648, 606, 607, 649), (305, 325, 612, 602), (602, 612, 613, 603), (378, 639, 635, 370), (639, 638, 634, 635), (313, 333, 616, 606), (606, 616, 617, 607), (362, 631, 639, 378), (631, 630, 638, 639), (309, 604, 641, 382), (604, 605, 640, 641), (349, 624, 621, 342), (624, 625, 620, 621), (322, 611, 619, 338), (611, 610, 618, 619), (353, 373, 636, 626), (626, 636, 637, 627), (338, 619, 615, 330), (619, 618, 614, 615), (349, 365, 632, 624), (624, 632, 633, 625), (473, 653, 611, 322), (653, 652, 610, 611), (386, 643, 609, 318), (643, 642, 608, 609), (330, 615, 603, 306), (615, 614, 602, 603), (373, 310, 605, 636), (636, 605, 604, 637), (342, 621, 643, 386), (621, 620, 642, 643), (382, 641, 645, 390), (641, 640, 644, 645), (352, 372, 683, 674), (395, 367, 682, 691), (325, 397, 648, 612), (612, 648, 649, 613), (678, 687, 688, 679), (680, 689, 690, 681), (681, 690, 691, 682), (687, 674, 675, 688), (690, 676, 677, 691), (674, 683, 684, 675), (676, 685, 686, 677), (679, 688, 693, 692), (692, 693, 689, 680), (392, 352, 674, 687), (365, 364, 678, 679), (375, 355, 677, 686), (372, 373, 684, 683), (353, 393, 688, 675), (366, 633, 680, 681), (394, 354, 676, 690), (367, 366, 681, 682), (364, 392, 687, 678), (374, 375, 686, 685), (355, 395, 691, 677)])
me_cube.polygons.foreach_set('material_index', [0, 0, 0, 0, 0, 0, 0, 0, 0, 0, 0, 0, 0, 0, 0, 1, 0, 0, 0, 0, 0, 0, 1, 0, 0, 0, 0, 0, 0, 1, 0, 0, 0, 0, 0, 0, 0, 0, 0, 0, 0, 1, 0, 0, 1, 1, 0, 0, 0, 0, 0, 0, 0, 1, 0, 1, 0, 0, 1, 0, 1, 0, 0, 1, 0, 1, 1, 0, 0, 0, 0, 0, 0, 1, 0, 0, 1, 1, 0, 0, 0, 0, 0, 0, 1, 1, 0, 0, 0, 0, 0, 0, 0, 0, 1, 1, 0, 0, 0, 0, 0, 0, 1, 1, 0, 1, 0, 0, 1, 0, 0, 0, 0, 0, 0, 0, 0, 0, 0, 0, 0, 0, 0, 1, 0, 0, 1, 0, 1, 1, 0, 0, 0, 0, 0, 0, 0, 0, 0, 0, 0, 2, 0, 0, 0, 0, 2, 0, 0, 0, 0, 0, 0, 0, 0, 2, 2, 0, 0, 0, 0, 0, 0, 0, 0, 0, 0, 0, 0, 1, 0, 1, 1, 0, 0, 0, 0, 0, 1, 1, 0, 1, 1, 0, 0, 0, 1, 0, 0, 1, 0, 0, 0, 0, 0, 0, 1, 0, 0, 0, 0, 0, 1, 0, 0, 0, 0, 0, 0, 0, 0, 0, 1, 1, 0, 0, 0, 0, 0, 0, 0, 0, 1, 1, 0, 0, 0, 0, 1, 0, 0, 0, 1, 0, 1, 1, 0, 0, 0, 0, 0, 0, 1, 0, 0, 0, 0, 0, 0, 0, 0, 0, 0, 0, 0, 0, 0, 0, 0, 0, 0, 1, 0, 0, 0, 0, 0, 0, 0, 0, 2, 0, 0, 0, 0, 2, 0, 2, 2, 2, 0, 2, 0, 0, 0, 0, 0, 0, 0, 0, 0, 0, 0, 0, 0, 0, 0, 0, 1, 2, 0, 0, 0, 0, 0, 0, 0, 0, 0, 0, 0, 0, 0, 0, 0, 0, 0, 2, 2, 0, 0, 0, 0, 0, 0, 0, 0, 0, 0, 0, 0, 0, 0, 0, 0, 0, 0, 1, 0, 2, 0, 0, 0, 0, 0, 0, 0, 0, 1, 1, 1, 1, 0, 0, 0, 0, 0, 0, 0, 0, 0, 0, 0, 0, 0, 0, 0, 0, 0, 0, 0, 0, 1, 1, 1, 1, 0, 0, 0, 0, 0, 0, 0, 0, 0, 0, 0, 0, 0, 0, 0, 0, 0, 0, 0, 0, 0, 0, 0, 0, 0, 0, 1, 0, 0, 0, 0, 0, 1, 0, 0, 0, 0, 0, 0, 1, 0, 0, 0, 0, 0, 1, 0, 0, 0, 0, 0, 0, 0, 0, 0, 0, 0, 0, 0, 0, 0, 0, 0, 0, 0, 1, 0, 1, 1, 1, 1, 0, 0, 0, 0, 0, 0, 0, 1, 0, 0, 0, 0, 1, 0, 0, 0, 0, 0, 0, 0, 0, 0, 0, 0, 0, 0, 0, 0, 0, 0, 0, 0, 0, 0, 0, 1, 0, 0, 0, 0, 1, 0, 0, 0, 0, 0, 0, 0, 0, 0, 0, 0, 0, 0, 0, 0, 0, 0, 0, 0, 0, 0, 0, 0, 0, 0, 0, 0, 0, 0, 0, 0, 0, 1, 0, 0, 0, 0, 1, 0, 0, 0, 0, 0, 0, 1, 1, 1, 1, 0, 1, 0, 0, 0, 0, 0, 0, 0, 0, 0, 0, 0, 0, 0, 0, 0, 0, 0, 1, 0, 0, 0, 0, 1, 0, 0, 0, 0, 0, 0, 1, 0, 0, 0, 0, 1, 0, 0, 0, 0, 0, 1, 2, 2, 0, 1, 0, 0, 0, 0, 1, 0, 0, 0, 2, 2, 1, 0, 0, 0, 0, 0, 1, 1, 0, 0, 0, 0, 0, 0, 0, 0, 1, 1, 0, 0, 0, 0, 0, 0, 1, 1, 0, 0, 0, 0, 0, 0, 0, 0, 0, 0, 1, 1, 0, 0, 0, 0, 0, 0, 0, 0, 0, 0, 0, 0, 0, 0, 0, 0, 0, 0, 0, 0, 0, 0, 1, 1, 0, 0, 2, 2, 2, 2, 2, 2, 2, 2, 2, 1, 1, 1, 1, 2, 1, 2, 1, 1, 1, 1])
me_cube.materials.append(mat_stone)
me_cube.materials.append(mat_mid)
me_cube.materials.append(mat_dark)
me_cube.use_remesh_preserve_volume = False
me_cube.use_remesh_preserve_attributes = False
me_cube.use_mirror_vertex_groups = False
me_cube.update()
me_cube_002 = bpy.data.meshes.new('Cube.002')
me_cube_002.from_pydata([(-2.0, -1.0, 0.0), (2.0, 8.0, 10.0), (-2.0, 8.0, 0.0), (2.0, -1.0, 4.0), (2.0, -2.0, 0.0), (2.0, -1.0, 0.0), (2.0, 8.0, 0.0), (-2.0, -1.0, 4.0), (-2.0, 8.0, 10.0), (2.0, -2.0, 4.0), (2.0, -6.0, 4.0), (2.0, -6.0, 0.0), (9.0, 8.0, 4.0), (9.0, 8.0, 0.0), (9.0, -1.0, 0.0), (9.0, -1.0, 4.0), (-6.0, 8.0, 4.0), (-6.0, 8.0, 0.0), (-2.0, 16.0, 4.0), (-14.0, 16.0, 4.0), (2.0, 16.0, 4.0), (-14.0, 16.0, 2.0), (-14.0, 8.0, 3.0), (-6.0, 16.0, 4.0), (-14.0, 8.0, 4.0), (9.0, -1.0, 5.0), (-2.0, -6.0, 10.0), (-6.0, -1.0, 4.0), (-6.0, -1.0, 0.0), (2.0, -1.0, 5.0), (-6.0, 8.0, 5.0), (-6.0, 16.0, 5.0), (-2.0, -1.0, 5.0), (-2.0, -6.0, 5.0), (9.0, 8.0, 5.0), (2.0, 16.0, 5.0), (-2.0, 16.0, 5.0), (-14.0, 8.0, 2.0), (-6.0, -1.0, 5.0), (-2.0, -1.0, 10.0), (2.0, -1.0, 10.0), (-6.0, 8.0, 10.0), (-14.0, 8.0, 5.0), (9.0, 8.0, 10.0), (-14.0, 8.0, 0.0), (-14.0, 8.0, 10.0), (-14.0, 16.0, 0.0), (-6.0, -1.0, 10.0), (9.0, -1.0, 10.0), (2.0, -6.0, 5.0), (2.0, -6.0, 10.0), (-6.0, -6.0, 5.0), (-6.0, -6.0, 10.0), (9.0, -6.0, 5.0), (9.0, -6.0, 10.0), (-14.0, -6.0, 10.0), (-10.0, 8.0, 0.0), (-10.0, 8.0, 4.0), (-14.0, -1.0, 10.0), (-10.0, 8.0, 5.0), (-14.0, -1.0, 5.0), (-10.0, 8.0, 10.0), (-14.0, -6.0, 5.0), (10.0, 19.0, 4.0), (10.0, 19.0, 0.0), (15.0, 19.0, 4.0), (15.0, 19.0, 0.0), (10.0, 8.0, 0.0), (10.0, 16.0, 0.0), (10.0, 16.0, 4.0), (10.0, 8.0, 4.0), (15.0, 8.0, 0.0), (15.0, 16.0, 0.0), (15.0, 16.0, 4.0), (15.0, 8.0, 4.0), (2.0, -2.0, 2.0), (9.0, -6.0, 2.0), (9.0, -3.0, 2.0), (2.0, -6.0, 2.0), (2.0, -1.0, 2.0), (9.0, 8.0, 2.0), (9.0, -1.0, 2.0), (-6.0, 8.0, 3.0), (-6.0, 8.0, 2.0), (-2.0, 16.0, 2.0), (2.0, 16.0, 2.0), (-10.0, -6.0, 5.0), (-10.0, -6.0, 10.0), (-6.0, 16.0, 2.0), (-6.0, -1.0, 3.0), (-6.0, -1.0, 2.0), (-10.0, 8.0, 3.0), (-10.0, 8.0, 2.0), (-10.0, -1.0, 5.0), (-10.0, -1.0, 10.0), (10.0, -6.0, 2.0), (10.0, -3.0, 2.0), (10.0, 19.0, 2.0), (15.0, 19.0, 2.0), (15.0, 8.0, 2.0), (15.0, 16.0, 2.0), (10.0, 8.0, 2.0), (10.0, 16.0, 2.0), (-6.0, 16.0, 0.0), (2.0, 16.0, 0.0), (9.0, 16.0, 0.0), (-2.0, 16.0, 0.0), (9.0, 16.0, 4.0), (9.0, 16.0, 5.0), (-6.0, 16.0, 10.0), (2.0, 16.0, 10.0), (-2.0, 16.0, 10.0), (9.0, 16.0, 10.0), (-10.0, 16.0, 0.0), (-10.0, 16.0, 4.0), (-10.0, 16.0, 5.0), (-10.0, 16.0, 10.0), (-10.0, 16.0, 2.0), (9.0, 16.0, 2.0), (-14.0, 16.0, 10.0), (-14.0, 16.0, 5.0), (-20.0, 16.0, 10.0), (-20.0, 8.0, 10.0), (-20.0, 8.0, 5.0), (-20.0, 16.0, 5.0), (-20.0, 16.0, 4.0), (-20.0, 16.0, 0.0), (-20.0, 16.0, 2.0), (-20.0, 8.0, 4.0), (-20.0, 8.0, 3.0), (-20.0, 8.0, 2.0), (-20.0, 8.0, 0.0), (-10.0, 17.0, 10.0), (-14.0, 17.0, 10.0), (-10.0, 17.0, 5.0), (-14.0, 17.0, 5.0), (-10.0, 21.0, 10.0), (-14.0, 21.0, 10.0), (-10.0, 21.0, 5.0), (-14.0, 21.0, 5.0), (-2.0, 8.0, -1.0), (-6.0, 15.0, 0.0), (-6.0, 9.0, 0.0), (-14.0, 15.0, 10.0), (-14.0, 9.0, 10.0), (9.0, 15.0, 0.0), (9.0, 9.0, 0.0), (-2.0, 15.0, 10.0), (-2.0, 9.0, 10.0), (-10.0, 15.0, 0.0), (-10.0, 9.0, 0.0), (-14.0, 15.0, 0.0), (-14.0, 9.0, 0.0), (10.0, 9.0, 0.0), (10.0, 15.0, 0.0), (10.0, 15.0, 4.0), (10.0, 9.0, 4.0), (15.0, 9.0, 0.0), (15.0, 15.0, 0.0), (15.0, 15.0, 4.0), (15.0, 9.0, 4.0), (10.0, 9.0, 2.0), (10.0, 15.0, 2.0), (15.0, 9.0, 2.0), (15.0, 15.0, 2.0), (9.0, 15.0, 2.0), (9.0, 9.0, 2.0), (2.0, 9.0, 0.0), (2.0, 15.0, 0.0), (-2.0, 9.0, 0.0), (-2.0, 15.0, 0.0), (9.0, 9.0, 4.0), (9.0, 15.0, 4.0), (9.0, 9.0, 5.0), (9.0, 15.0, 5.0), (-6.0, 9.0, 10.0), (-6.0, 15.0, 10.0), (2.0, 9.0, 10.0), (2.0, 15.0, 10.0), (9.0, 9.0, 10.0), (9.0, 15.0, 10.0), (-10.0, 9.0, 10.0), (-10.0, 15.0, 10.0), (-20.0, 15.0, 10.0), (-20.0, 9.0, 10.0), (-20.0, 15.0, 0.0), (-20.0, 9.0, 0.0), (-3.0, 8.0, 0.0), (-5.0, 8.0, 0.0), (-5.0, 16.0, 4.0), (-3.0, 16.0, 4.0), (-5.0, 16.0, 5.0), (-3.0, 16.0, 5.0), (-3.0, -1.0, 5.0), (-5.0, -1.0, 5.0), (-5.0, 8.0, 10.0), (-3.0, 8.0, 10.0), (-3.0, -1.0, 10.0), (-5.0, -1.0, 10.0), (-3.0, -6.0, 10.0), (-5.0, -6.0, 10.0), (-3.0, -6.0, 5.0), (-5.0, -6.0, 5.0), (-5.0, 16.0, 2.0), (-3.0, 16.0, 2.0), (-5.0, 16.0, 10.0), (-3.0, 16.0, 10.0), (-3.0, 16.0, 0.0), (-5.0, 16.0, 0.0), (-3.0, 9.0, 0.0), (-5.0, 9.0, 0.0), (-3.0, 15.0, 0.0), (-5.0, 15.0, 0.0), (-5.0, 9.0, 10.0), (-3.0, 9.0, 10.0), (-5.0, 15.0, 10.0), (-3.0, 15.0, 10.0), (9.0, -5.0, 10.0), (9.0, -2.0, 10.0), (9.0, -2.0, 5.0), (9.0, -5.0, 5.0), (2.0, -2.0, 5.0), (2.0, -5.0, 5.0), (2.0, -2.0, 10.0), (2.0, -5.0, 10.0), (-2.0, -5.0, 10.0), (-2.0, -2.0, 10.0), (-6.0, -2.0, 10.0), (-6.0, -5.0, 10.0), (-6.0, -5.0, 5.0), (-6.0, -2.0, 5.0), (-2.0, -2.0, 5.0), (-2.0, -5.0, 5.0), (-14.0, -2.0, 10.0), (-14.0, -5.0, 10.0), (-14.0, -5.0, 5.0), (-14.0, -2.0, 5.0), (-10.0, -5.0, 5.0), (-10.0, -2.0, 5.0), (-10.0, -2.0, 10.0), (-10.0, -5.0, 10.0), (-3.0, -2.0, 5.0), (-3.0, -5.0, 5.0), (-5.0, -2.0, 5.0), (-5.0, -5.0, 5.0), (-5.0, -2.0, 10.0), (-5.0, -5.0, 10.0), (-3.0, -2.0, 10.0), (-3.0, -5.0, 10.0), (-11.0, 16.0, 10.0), (-13.0, 16.0, 10.0), (-11.0, 16.0, 5.0), (-13.0, 16.0, 5.0), (-11.0, 8.0, 10.0), (-13.0, 8.0, 10.0), (-11.0, 8.0, 5.0), (-13.0, 8.0, 5.0), (-11.0, -1.0, 10.0), (-13.0, -1.0, 10.0), (-11.0, -1.0, 5.0), (-13.0, -1.0, 5.0), (-13.0, -6.0, 10.0), (-11.0, -6.0, 10.0), (-11.0, -6.0, 5.0), (-13.0, -6.0, 5.0), (-11.0, 17.0, 10.0), (-13.0, 17.0, 10.0), (-11.0, 17.0, 5.0), (-13.0, 17.0, 5.0), (-11.0, 21.0, 10.0), (-13.0, 21.0, 10.0), (-11.0, 21.0, 5.0), (-13.0, 21.0, 5.0), (-13.0, 9.0, 10.0), (-11.0, 9.0, 10.0), (-13.0, 15.0, 10.0), (-11.0, 15.0, 10.0), (-11.0, -5.0, 5.0), (-13.0, -5.0, 5.0), (-11.0, -2.0, 5.0), (-13.0, -2.0, 5.0), (-11.0, -2.0, 10.0), (-13.0, -2.0, 10.0), (-11.0, -5.0, 10.0), (-13.0, -5.0, 10.0), (-14.0, 18.0, 5.0), (-14.0, 20.0, 5.0), (-14.0, 20.0, 10.0), (-14.0, 18.0, 10.0), (-10.0, 20.0, 10.0), (-10.0, 18.0, 10.0), (-10.0, 20.0, 5.0), (-10.0, 18.0, 5.0), (-13.0, 18.0, 5.0), (-13.0, 20.0, 5.0), (-11.0, 18.0, 5.0), (-11.0, 20.0, 5.0), (-11.0, 18.0, 10.0), (-11.0, 20.0, 10.0), (-13.0, 18.0, 10.0), (-13.0, 20.0, 10.0), (8.0, -1.0, 0.0), (8.0, -1.0, 4.0), (8.0, 8.0, 0.0), (8.0, 8.0, 10.0), (8.0, -1.0, 10.0), (8.0, -1.0, 5.0), (8.0, -6.0, 10.0), (8.0, -6.0, 5.0), (8.0, -1.0, 2.0), (8.0, 16.0, 10.0), (8.0, 16.0, 0.0), (8.0, 16.0, 4.0), (8.0, 16.0, 5.0), (8.0, 16.0, 2.0), (8.0, 9.0, 0.0), (8.0, 15.0, 0.0), (8.0, 9.0, 10.0), (8.0, 15.0, 10.0), (8.0, -2.0, 10.0), (8.0, -5.0, 10.0), (8.0, -2.0, 5.0), (8.0, -5.0, 5.0), (11.0, 19.0, 0.0), (14.0, 19.0, 0.0), (14.0, 19.0, 4.0), (11.0, 19.0, 4.0), (14.0, 8.0, 0.0), (11.0, 8.0, 0.0), (14.0, 16.0, 0.0), (11.0, 16.0, 0.0), (11.0, 19.0, 2.0), (14.0, 19.0, 2.0), (10.0, -2.0, 0.0), (15.0, -2.0, 4.0), (10.0, -2.0, 4.0), (10.0, -2.0, 1.0), (14.0, 9.0, 0.0), (11.0, 9.0, 0.0), (14.0, 15.0, 0.0), (11.0, 15.0, 0.0), (10.0, 18.0, 0.0), (15.0, 18.0, 0.0), (10.0, 18.0, 4.0), (15.0, 18.0, 4.0), (15.0, 18.0, 2.0), (10.0, 18.0, 2.0), (11.0, 18.0, 0.0), (14.0, 18.0, 0.0), (9.0, -6.0, 0.0), (9.0, -3.0, 0.0), (9.0, -3.0, 4.0), (9.0, -6.0, 4.0), (2.0, -1.0, 1.0), (2.0, -6.0, 1.0), (9.0, -3.0, 1.0), (9.0, -6.0, 1.0), (10.0, -6.0, 0.0), (10.0, -3.0, 0.0), (10.0, -3.0, 4.0), (10.0, -6.0, 4.0), (15.0, -6.0, 0.0), (15.0, -3.0, 0.0), (15.0, -3.0, 4.0), (15.0, -6.0, 4.0), (15.0, -6.0, 2.0), (15.0, -3.0, 2.0), (11.0, -6.0, 0.0), (11.0, -3.0, 0.0), (14.0, -6.0, 0.0), (14.0, -3.0, 0.0), (-2.0, 0.0, 0.0), (2.0, 0.0, 0.0), (9.0, 0.0, 0.0), (9.0, 0.0, 4.0), (9.0, 0.0, 2.0), (-6.0, 0.0, 4.0), (-6.0, 0.0, 0.0), (9.0, 0.0, 5.0), (-6.0, 0.0, 5.0), (-2.0, 0.0, 10.0), (2.0, 0.0, 10.0), (9.0, 0.0, 10.0), (-6.0, 0.0, 10.0), (-6.0, 0.0, 3.0), (-6.0, 0.0, 2.0), (-3.0, 0.0, 10.0), (-5.0, 0.0, 10.0), (8.0, 0.0, 10.0), (8.0, 0.0, 0.0), (-11.0, 16.0, 4.0), (-13.0, 16.0, 4.0), (-11.0, 8.0, 2.0), (-13.0, 8.0, 2.0), (-11.0, 16.0, 2.0), (-13.0, 16.0, 2.0), (-13.0, 8.0, 4.0), (-11.0, 8.0, 4.0), (-11.0, 8.0, 3.0), (-13.0, 8.0, 3.0), (-13.0, 8.0, 0.0), (-11.0, 8.0, 0.0), (-11.0, 16.0, 0.0), (-13.0, 16.0, 0.0), (-11.0, 9.0, 0.0), (-13.0, 9.0, 0.0), (-11.0, 15.0, 0.0), (-13.0, 15.0, 0.0), (-2.0, -1.0, 1.0), (3.0, 15.0, 0.0), (3.0, 9.0, 0.0), (3.0, -3.0, 4.0), (3.0, -6.0, 4.0), (3.0, -6.0, 0.0), (3.0, -3.0, 0.0), (-1.0, 8.0, 0.0), (-1.0, -6.0, 0.0), (-1.0, -2.0, 0.0), (-1.0, 16.0, 4.0), (-1.0, -1.0, 5.0), (-1.0, 16.0, 5.0), (-1.0, 8.0, 10.0), (-1.0, -1.0, 10.0), (-1.0, -6.0, 10.0), (-1.0, -6.0, 5.0), (-1.0, 16.0, 2.0), (-1.0, -1.0, 0.0), (-1.0, 16.0, 10.0), (-1.0, 16.0, 0.0), (-1.0, -1.0, 4.0), (-1.0, -2.0, 4.0), (-1.0, -6.0, 4.0), (-1.0, 9.0, 0.0), (-1.0, 15.0, 0.0), (-1.0, 9.0, 10.0), (-1.0, 15.0, 10.0), (-1.0, -2.0, 5.0), (-1.0, -5.0, 5.0), (-1.0, -2.0, 10.0), (-1.0, -5.0, 10.0), (2.0, -2.0, 1.0), (-1.0, -3.0, 4.0), (-1.0, -3.0, 0.0), (-1.0, 0.0, 10.0), (-1.0, 0.0, 0.0), (-1.0, -1.0, 1.0), (3.0, 16.0, 2.0), (3.0, 16.0, 5.0), (-1.0, -2.0, 1.0), (3.0, 16.0, 4.0), (-1.0, -6.0, 1.0), (3.0, 16.0, 0.0), (3.0, -1.0, 2.0), (3.0, -6.0, 5.0), (3.0, -1.0, 5.0), (3.0, 8.0, 10.0), (3.0, -1.0, 4.0), (-1.0, -3.0, 1.0), (2.0, -3.0, 2.0), (3.0, -2.0, 10.0), (3.0, -5.0, 10.0), (3.0, -1.0, 0.0), (3.0, 8.0, 0.0), (3.0, -1.0, 10.0), (3.0, -6.0, 10.0), (3.0, 16.0, 10.0), (3.0, 9.0, 10.0), (3.0, 15.0, 10.0), (3.0, -2.0, 5.0), (3.0, -5.0, 5.0), (3.0, 0.0, 0.0), (3.0, 0.0, 10.0), (2.0, -3.0, 4.0), (3.0, -3.0, 2.0), (2.0, -3.0, 0.0), (3.0, -6.0, 2.0), (9.0, 8.0, 1.0), (9.0, -1.0, 1.0), (-14.0, 16.0, 1.0), (10.0, -6.0, 1.0), (10.0, -3.0, 1.0), (10.0, 19.0, 1.0), (15.0, 19.0, 1.0), (15.0, 8.0, 1.0), (15.0, 16.0, 1.0), (10.0, 8.0, 1.0), (10.0, 16.0, 1.0), (-10.0, 16.0, 1.0), (9.0, 16.0, 1.0), (-2.0, 16.0, 1.0), (2.0, 16.0, 1.0), (-6.0, 16.0, 1.0), (-20.0, 16.0, 1.0), (9.0, 9.0, 1.0), (9.0, 15.0, 1.0), (15.0, 9.0, 1.0), (15.0, 15.0, 1.0), (10.0, 9.0, 1.0), (10.0, 15.0, 1.0), (-3.0, 16.0, 1.0), (-5.0, 16.0, 1.0), (8.0, 16.0, 1.0), (8.0, -1.0, 1.0), (10.0, -2.0, 2.0), (11.0, 19.0, 1.0), (14.0, 19.0, 1.0), (15.0, 18.0, 1.0), (10.0, 18.0, 1.0), (15.0, -3.0, 1.0), (15.0, -6.0, 1.0), (9.0, 0.0, 1.0), (-11.0, 16.0, 1.0), (-13.0, 16.0, 1.0), (-1.0, 16.0, 1.0), (3.0, -1.0, 1.0), (3.0, 16.0, 1.0), (2.0, -3.0, 1.0), (3.0, -3.0, 1.0), (3.0, -6.0, 1.0), (2.0, -7.0, 4.0), (2.0, -7.0, 0.0), (2.0, -7.0, 2.0), (2.0, -7.0, 1.0), (-1.0, -7.0, 0.0), (-1.0, -7.0, 4.0), (-1.0, -7.0, 1.0), (2.0, -8.0, 4.0), (2.0, -8.0, 0.0), (2.0, -8.0, 2.0), (2.0, -8.0, 1.0), (-1.0, -8.0, 0.0), (-1.0, -8.0, 4.0), (-1.0, -8.0, 1.0), (10.0, -7.0, 2.0), (11.0, -7.0, 2.0), (14.0, -7.0, 2.0), (11.0, -7.0, 4.0), (14.0, -7.0, 4.0), (10.0, -7.0, 4.0), (11.0, -7.0, 0.0), (14.0, -7.0, 0.0), (10.0, -7.0, 0.0), (15.0, -7.0, 2.0), (15.0, -7.0, 1.0), (15.0, -7.0, 0.0), (15.0, -7.0, 4.0), (14.0, -7.0, 1.0), (11.0, -7.0, 1.0), (10.0, -7.0, 1.0), (15.0, -2.0, 0.0), (15.0, -2.0, 2.0), (11.0, -2.0, 0.0), (14.0, -2.0, 0.0), (15.0, -2.0, 1.0), (11.0, 19.0, 5.0), (10.0, 19.0, 5.0), (10.0, 18.0, 5.0), (10.0, 16.0, 5.0), (10.0, 9.0, 5.0), (10.0, 8.0, 5.0), (15.0, 18.0, 5.0), (15.0, 16.0, 5.0), (15.0, 9.0, 5.0), (15.0, 8.0, 5.0), (14.0, 8.0, 5.0), (14.0, 16.0, 5.0), (10.0, 15.0, 5.0), (15.0, 15.0, 5.0), (14.0, 9.0, 5.0), (14.0, 15.0, 5.0), (15.0, 19.0, 5.0), (14.0, 19.0, 5.0), (11.0, 8.0, 5.0), (11.0, 16.0, 5.0), (11.0, 9.0, 5.0), (11.0, 15.0, 5.0), (15.0, -6.0, 5.0), (15.0, -7.0, 5.0), (11.0, -7.0, 5.0), (11.0, -6.0, 5.0), (14.0, 18.0, 5.0), (11.0, 18.0, 5.0), (10.0, -3.0, 5.0), (10.0, -6.0, 5.0), (15.0, -3.0, 5.0), (11.0, -3.0, 5.0), (14.0, -3.0, 5.0), (14.0, -6.0, 5.0), (14.0, -7.0, 5.0), (10.0, -7.0, 5.0), (10.0, -2.0, 5.0), (15.0, -2.0, 5.0), (14.0, -2.0, 5.0), (11.0, -2.0, 5.0), (10.2, -6.0, 2.0), (10.2, -3.0, 2.0), (10.2, -3.0, 1.0), (10.2, -2.0, 1.0), (10.2, -2.0, 2.0), (10.2, -3.0, 4.0), (10.2, -6.0, 4.0), (10.2, -2.0, 4.0), (10.2, -2.0, 5.0), (10.2, -3.0, 5.0), (10.2, -6.0, 0.0), (10.2, -7.0, 0.0), (10.2, -7.0, 4.0), (10.2, -6.0, 1.0), (10.2, -7.0, 1.0), (10.2, -7.0, 2.0), (10.2, -3.0, 0.0), (10.2, -2.0, 0.0), (10.2, -7.0, 5.0), (10.2, -6.0, 5.0), (-2.0, -0.8, 1.0), (-2.0, -0.8, 4.0), (-2.0, -0.8, 5.0), (2.0, -0.8, 1.0), (2.0, -0.8, 0.0), (3.0, -0.8, 4.0), (2.0, -0.8, 4.0), (-1.0, -0.8, 5.0), (2.0, -0.8, 5.0), (3.0, -0.8, 5.0), (2.0, -0.8, 2.0), (3.0, -0.8, 2.0), (-1.0, -0.8, 4.0), (-2.0, -0.8, 0.0), (-1.0, -0.8, 1.0), (-1.0, -0.8, 0.0), (3.0, -0.8, 0.0), (3.0, -0.8, 1.0)], [], [(353, 5, 4, 440), (444, 372, 6, 415), (321, 468, 469, 322), (223, 459, 460, 224), (502, 477, 14, 301), (510, 373, 14, 477), (190, 18, 36, 192), (389, 373, 13, 303), (41, 30, 59, 61), (439, 224, 50, 423), (115, 116, 132, 134), (275, 143, 119, 250), (255, 59, 115, 251), (171, 12, 34, 173), (424, 33, 26, 423), (469, 222, 49, 453), (173, 34, 43, 179), (175, 41, 61, 181), (418, 20, 35, 420), (187, 193, 32, 2), (393, 400, 44, 37), (391, 396, 24, 19), (217, 220, 53, 54), (248, 225, 26, 199), (230, 38, 93, 238), (202, 51, 52, 200), (308, 307, 54, 53), (437, 232, 33, 424), (244, 229, 51, 202), (320, 217, 54, 307), (478, 21, 127, 492), (258, 58, 45, 254), (30, 16, 57, 59), (93, 94, 61, 59), (259, 93, 59, 255), (83, 17, 56, 92), (399, 393, 37, 22), (507, 341, 64, 481), (505, 324, 66, 482), (348, 342, 66, 324), (339, 158, 72, 329), (498, 154, 68, 486), (496, 164, 100, 484), (506, 345, 98, 482), (356, 76, 95, 479), (16, 82, 91, 57), (82, 83, 92, 91), (22, 37, 130, 129), (151, 46, 126, 185), (42, 24, 128, 123), (284, 261, 55, 234), (58, 60, 42, 45), (280, 260, 60, 236), (235, 234, 55, 62), (228, 52, 87, 240), (512, 395, 21, 478), (396, 399, 22, 24), (429, 445, 628, 626), (57, 114, 115, 59), (407, 403, 46, 151), (216, 206, 111, 147), (318, 310, 112, 180), (435, 427, 110, 178), (141, 103, 113, 149), (52, 51, 86, 87), (38, 47, 94, 93), (494, 488, 105, 145), (261, 264, 62, 55), (212, 208, 103, 141), (409, 451, 104, 168), (433, 428, 106, 170), (192, 36, 111, 206), (500, 491, 103, 208), (513, 428, 104, 490), (312, 107, 108, 313), (313, 108, 112, 310), (420, 35, 110, 427), (31, 109, 116, 115), (23, 31, 115, 114), (491, 88, 117, 487), (501, 488, 118, 314), (19, 120, 124, 125), (24, 22, 129, 128), (120, 119, 121, 124), (37, 44, 131, 130), (144, 45, 122, 184), (45, 42, 123, 122), (120, 19, 24, 42), (119, 120, 135, 133), (251, 115, 134, 267), (250, 119, 133, 266), (272, 270, 137, 139), (300, 287, 137, 270), (291, 289, 136, 138), (296, 291, 138, 271), (385, 377, 17, 83), (376, 16, 30, 379), (378, 25, 48, 382), (374, 15, 25, 378), (387, 383, 41, 195), (388, 382, 48, 305), (443, 380, 8, 421), (379, 30, 41, 383), (376, 384, 82, 16), (384, 385, 83, 82), (429, 3, 9, 430), (32, 419, 621, 616), (2, 32, 7, 140), (140, 7, 408), (119, 143, 183, 121), (143, 144, 184, 183), (415, 432, 169, 2), (432, 433, 170, 169), (462, 410, 167, 6), (410, 409, 168, 167), (188, 210, 142, 17), (210, 212, 141, 142), (476, 493, 146, 13), (493, 494, 145, 146), (17, 142, 150, 56), (142, 141, 149, 150), (421, 434, 177, 1), (434, 435, 178, 177), (304, 317, 179, 43), (317, 318, 180, 179), (196, 214, 148, 8), (214, 216, 147, 148), (400, 405, 152, 44), (405, 407, 151, 152), (44, 152, 186, 131), (152, 151, 185, 186), (483, 99, 163, 495), (495, 163, 164, 496), (80, 101, 161, 166), (166, 161, 162, 165), (485, 67, 153, 497), (497, 153, 154, 498), (327, 71, 157, 337), (337, 157, 158, 339), (160, 74, 563, 562), (109, 176, 182, 116), (176, 175, 181, 182), (108, 174, 180, 112), (174, 173, 179, 180), (107, 172, 174, 108), (172, 171, 173, 174), (254, 45, 144, 273), (273, 144, 143, 275), (175, 176, 215, 213), (213, 215, 216, 214), (41, 175, 213, 195), (195, 213, 214, 196), (169, 170, 211, 209), (209, 211, 212, 210), (2, 169, 209, 187), (187, 209, 210, 188), (380, 386, 196, 8), (386, 387, 195, 196), (489, 499, 207, 106), (499, 500, 208, 207), (31, 191, 205, 109), (191, 192, 206, 205), (170, 106, 207, 211), (211, 207, 208, 212), (176, 109, 205, 215), (215, 205, 206, 216), (232, 242, 201, 33), (242, 244, 202, 201), (33, 201, 199, 26), (201, 202, 200, 199), (228, 246, 200, 52), (246, 248, 199, 200), (17, 38, 194, 188), (188, 194, 193, 187), (23, 189, 191, 31), (189, 190, 192, 191), (198, 197, 247, 245), (245, 247, 248, 246), (47, 198, 245, 227), (227, 245, 246, 228), (193, 194, 243, 241), (241, 243, 244, 242), (32, 193, 241, 231), (231, 241, 242, 232), (47, 227, 239, 94), (227, 228, 240, 239), (60, 58, 233, 236), (236, 233, 234, 235), (264, 278, 235, 62), (278, 280, 236, 235), (258, 282, 233, 58), (282, 284, 234, 233), (305, 48, 218, 319), (319, 218, 217, 320), (194, 38, 230, 243), (243, 230, 229, 244), (419, 32, 231, 436), (436, 231, 232, 437), (51, 229, 237, 86), (229, 230, 238, 237), (197, 39, 226, 247), (247, 226, 225, 248), (48, 25, 219, 218), (218, 219, 220, 217), (454, 29, 221, 468), (468, 221, 222, 469), (422, 40, 223, 438), (438, 223, 224, 439), (239, 240, 283, 281), (281, 283, 284, 282), (94, 239, 281, 257), (257, 281, 282, 258), (237, 238, 279, 277), (277, 279, 280, 278), (86, 237, 277, 263), (263, 277, 278, 264), (181, 274, 276, 182), (274, 273, 275, 276), (61, 253, 274, 181), (253, 254, 273, 274), (286, 294, 272, 139), (294, 296, 271, 272), (289, 298, 269, 136), (298, 300, 270, 269), (138, 136, 269, 271), (271, 269, 270, 272), (116, 249, 265, 132), (249, 250, 266, 265), (120, 252, 268, 135), (252, 251, 267, 268), (87, 86, 263, 262), (262, 263, 264, 261), (238, 93, 259, 279), (279, 259, 260, 280), (240, 87, 262, 283), (283, 262, 261, 284), (60, 260, 256, 42), (260, 259, 255, 256), (94, 257, 253, 61), (257, 258, 254, 253), (42, 256, 252, 120), (256, 255, 251, 252), (182, 276, 249, 116), (276, 275, 250, 249), (265, 266, 299, 297), (297, 299, 300, 298), (132, 265, 297, 290), (290, 297, 298, 289), (268, 267, 295, 293), (293, 295, 296, 294), (135, 268, 293, 285), (285, 293, 294, 286), (267, 134, 292, 295), (295, 292, 291, 296), (134, 132, 290, 292), (292, 290, 289, 291), (266, 133, 288, 299), (299, 288, 287, 300), (219, 321, 322, 220), (25, 306, 321, 219), (459, 319, 320, 460), (463, 305, 319, 459), (466, 467, 318, 317), (455, 466, 317, 304), (146, 145, 316, 315), (13, 146, 315, 303), (471, 388, 305, 463), (515, 501, 314, 446), (447, 313, 310, 465), (449, 312, 313, 447), (145, 105, 311, 316), (467, 465, 310, 318), (15, 302, 306, 25), (460, 320, 307, 464), (453, 464, 307, 308), (220, 322, 308, 53), (470, 389, 303, 462), (514, 502, 301, 461), (343, 63, 555, 556), (74, 334, 591, 563), (63, 326, 554, 555), (325, 65, 570, 571), (153, 338, 340, 154), (338, 337, 339, 340), (67, 328, 338, 153), (328, 327, 337, 338), (344, 73, 561, 560), (159, 160, 562, 567), (154, 340, 330, 68), (340, 339, 329, 330), (335, 70, 559, 590), (73, 159, 567, 561), (536, 538, 589, 578), (70, 156, 558, 559), (341, 347, 323, 64), (347, 348, 324, 323), (481, 64, 323, 504), (504, 323, 324, 505), (330, 329, 348, 347), (68, 330, 347, 341), (334, 363, 584, 591), (537, 536, 578, 588), (484, 100, 345, 506), (363, 364, 576, 584), (329, 72, 342, 348), (486, 68, 341, 507), (364, 545, 577, 576), (545, 537, 588, 577), (368, 367, 369, 370), (475, 76, 356, 518), (358, 357, 367, 368), (331, 504, 505, 332), (72, 484, 506, 342), (69, 343, 556, 557), (349, 356, 479, 357), (508, 509, 365, 366), (367, 357, 541, 539), (370, 369, 361, 362), (336, 503, 598, 597), (361, 369, 540, 544), (335, 590, 602, 601), (350, 349, 357, 358), (352, 351, 359, 360), (40, 463, 459, 223), (177, 178, 467, 466), (102, 486, 507, 346), (509, 361, 544, 543), (411, 351, 352, 412), (413, 349, 350, 414), (461, 301, 389, 470), (455, 304, 388, 471), (197, 198, 387, 386), (39, 197, 386, 380), (89, 90, 385, 384), (27, 89, 384, 376), (38, 379, 383, 47), (422, 39, 380, 443), (304, 43, 382, 388), (198, 47, 383, 387), (12, 374, 378, 34), (34, 378, 382, 43), (27, 376, 379, 38), (90, 28, 377, 385), (301, 14, 373, 389), (476, 13, 373, 510), (426, 5, 372, 444), (150, 149, 406, 404), (404, 406, 407, 405), (56, 150, 404, 401), (401, 404, 405, 400), (149, 113, 402, 406), (406, 402, 403, 407), (57, 91, 398, 397), (397, 398, 399, 396), (487, 117, 394, 511), (511, 394, 395, 512), (91, 92, 392, 398), (398, 392, 393, 399), (114, 57, 397, 390), (390, 397, 396, 391), (92, 56, 401, 392), (392, 401, 400, 393), (1, 177, 466, 455), (381, 471, 463, 40), (490, 515, 446, 85), (362, 361, 509, 508), (80, 476, 510, 375), (113, 487, 511, 402), (402, 511, 512, 403), (11, 474, 442, 416), (0, 426, 444, 371), (40, 422, 443, 381), (104, 451, 515, 490), (84, 489, 513, 425), (226, 438, 439, 225), (39, 422, 438, 226), (221, 436, 437, 222), (29, 419, 436, 221), (148, 147, 435, 434), (8, 148, 434, 421), (167, 168, 433, 432), (6, 167, 432, 415), (5, 353, 617, 618), (381, 443, 421, 1), (36, 420, 427, 111), (489, 106, 428, 513), (168, 104, 428, 433), (147, 111, 427, 435), (222, 437, 424, 49), (18, 418, 420, 36), (5, 426, 417, 4), (49, 424, 423, 50), (225, 439, 423, 26), (371, 444, 415, 2), (35, 447, 465, 110), (20, 449, 447, 35), (178, 110, 465, 467), (0, 408, 614, 627), (445, 426, 629, 628), (224, 460, 464, 50), (49, 50, 464, 453), (372, 470, 462, 6), (7, 32, 616, 615), (5, 461, 470, 372), (1, 455, 471, 381), (3, 429, 626, 620), (419, 29, 622, 621), (445, 448, 417, 426), (448, 457, 442, 417), (430, 441, 457, 448), (75, 440, 516, 458), (429, 430, 448, 445), (306, 454, 468, 321), (315, 316, 409, 410), (303, 315, 410, 462), (316, 311, 451, 409), (302, 456, 454, 306), (322, 469, 453, 308), (369, 367, 539, 540), (78, 475, 518, 354), (365, 509, 543, 542), (96, 480, 596, 595), (11, 413, 414, 474), (440, 4, 474, 516), (431, 441, 472, 10), (457, 450, 416, 442), (441, 431, 450, 457), (354, 518, 413, 11), (97, 481, 504, 331), (516, 517, 473, 458), (472, 411, 412, 10), (452, 309, 502, 514), (451, 311, 501, 515), (204, 203, 500, 499), (84, 204, 499, 489), (161, 497, 498, 162), (101, 485, 497, 161), (157, 495, 496, 158), (71, 483, 495, 157), (166, 165, 494, 493), (80, 166, 493, 476), (311, 105, 488, 501), (103, 491, 487, 113), (425, 513, 490, 85), (203, 88, 491, 500), (165, 118, 488, 494), (403, 512, 478, 46), (474, 414, 517, 516), (474, 4, 417, 442), (342, 506, 482, 66), (518, 356, 349, 413), (158, 496, 484, 72), (162, 498, 486, 102), (503, 336, 485, 101), (332, 505, 482, 98), (346, 507, 481, 97), (46, 478, 492, 126), (375, 510, 477, 81), (309, 81, 477, 502), (441, 430, 9, 472), (77, 355, 480, 96), (79, 353, 440, 75), (78, 354, 522, 521), (11, 416, 523, 520), (354, 11, 520, 522), (450, 431, 524, 525), (416, 450, 525, 523), (431, 10, 519, 524), (525, 524, 531, 532), (524, 519, 526, 531), (520, 523, 530, 527), (523, 525, 532, 530), (521, 522, 529, 528), (522, 520, 527, 529), (355, 350, 358, 480), (156, 155, 566, 558), (552, 549, 71, 327), (336, 333, 67, 485), (553, 550, 99, 483), (517, 355, 77, 473), (333, 551, 328, 67), (551, 552, 327, 328), (548, 541, 605, 608), (155, 69, 557, 566), (414, 350, 355, 517), (549, 553, 483, 71), (548, 533, 534, 547), (547, 534, 535, 546), (540, 546, 543, 544), (541, 548, 547, 539), (539, 547, 546, 540), (546, 535, 542, 543), (362, 508, 553, 549), (65, 344, 560, 570), (326, 325, 571, 554), (368, 370, 552, 551), (358, 368, 551, 333), (508, 366, 550, 553), (582, 583, 613, 603), (357, 479, 607, 604), (370, 362, 549, 552), (589, 538, 606, 612), (541, 357, 604, 605), (533, 548, 608, 609), (581, 556, 555, 554), (575, 566, 557, 573), (572, 559, 558, 574), (574, 558, 566, 575), (562, 568, 569, 567), (568, 574, 575, 569), (563, 564, 568, 562), (564, 572, 574, 568), (583, 579, 578, 589), (587, 576, 577, 588), (567, 569, 565, 561), (569, 575, 573, 565), (560, 580, 571, 570), (580, 581, 554, 571), (565, 573, 581, 580), (561, 565, 580, 560), (573, 557, 556, 581), (579, 585, 586, 587), (583, 582, 585, 579), (579, 587, 588, 578), (587, 586, 584, 576), (593, 590, 559, 572), (591, 592, 564, 563), (592, 593, 572, 564), (586, 585, 593, 592), (584, 586, 592, 591), (585, 582, 590, 593), (604, 607, 608, 605), (599, 601, 602, 603), (607, 594, 609, 608), (600, 599, 603, 613), (596, 610, 611, 597), (606, 600, 613, 612), (595, 596, 597, 598), (583, 589, 612, 613), (358, 333, 611, 610), (479, 95, 594, 607), (590, 582, 603, 602), (360, 359, 599, 600), (165, 162, 155, 172), (480, 358, 610, 596), (333, 336, 597, 611), (102, 69, 155, 162), (619, 620, 622, 623), (621, 626, 615, 616), (624, 625, 631, 617), (622, 620, 626, 621), (107, 118, 165, 172), (617, 631, 630, 618), (614, 615, 626, 628), (627, 614, 628, 629), (426, 0, 627, 629), (29, 454, 623, 622), (408, 7, 615, 614), (461, 5, 618, 630), (353, 79, 624, 617), (454, 456, 619, 623), (452, 514, 631, 625), (514, 461, 630, 631), (140, 408, 0), (395, 391, 19, 21), (335, 503, 101, 70), (164, 159, 73, 100), (345, 344, 65, 98), (325, 332, 98, 65), (76, 352, 360, 95), (343, 346, 97, 63), (418, 425, 85, 20), (189, 23, 88, 203), (374, 375, 81, 15), (302, 15, 81, 309), (351, 77, 96, 359), (171, 156, 70, 12), (12, 70, 101, 80), (88, 23, 114, 117), (314, 118, 107, 312), (21, 19, 125, 127), (3, 79, 75, 9), (172, 155, 156, 171), (99, 74, 160, 163), (163, 160, 159, 164), (18, 190, 204, 84), (190, 189, 203, 204), (446, 314, 312, 449), (456, 302, 309, 452), (364, 365, 542, 545), (503, 335, 601, 598), (63, 97, 331, 326), (326, 331, 332, 325), (69, 102, 346, 343), (100, 73, 344, 345), (366, 365, 364, 363), (412, 352, 76, 475), (12, 80, 375, 374), (117, 114, 390, 394), (394, 390, 391, 395), (85, 446, 449, 20), (18, 84, 425, 418), (9, 75, 458, 472), (10, 412, 475, 78), (458, 473, 411, 472), (10, 78, 521, 519), (519, 521, 528, 526), (550, 334, 74, 99), (473, 77, 351, 411), (533, 538, 536, 534), (534, 536, 537, 535), (535, 537, 545, 542), (538, 533, 609, 606), (366, 363, 334, 550), (594, 600, 606, 609), (599, 595, 598, 601), (95, 360, 600, 594), (359, 96, 595, 599), (620, 619, 625, 624), (456, 452, 625, 619), (79, 3, 620, 624)])
me_cube_002.polygons.foreach_set('material_index', [2, 0, 0, 0, 0, 0, 0, 1, 0, 0, 0, 0, 1, 0, 0, 1, 0, 0, 0, 1, 0, 1, 0, 0, 1, 0, 0, 1, 1, 0, 0, 0, 0, 0, 1, 0, 0, 0, 0, 1, 1, 0, 0, 0, 2, 0, 0, 0, 1, 0, 0, 0, 1, 0, 0, 0, 0, 2, 2, 1, 0, 0, 0, 1, 0, 0, 0, 0, 1, 1, 1, 0, 0, 0, 0, 0, 0, 0, 0, 0, 0, 0, 0, 0, 0, 0, 0, 2, 0, 1, 0, 0, 0, 0, 1, 0, 0, 0, 0, 0, 0, 0, 0, 0, 0, 2, 1, 2, 0, 0, 0, 1, 0, 0, 0, 1, 0, 0, 0, 1, 0, 0, 0, 0, 0, 0, 0, 1, 0, 1, 0, 0, 0, 1, 1, 0, 0, 1, 1, 0, 0, 0, 0, 0, 0, 0, 0, 0, 0, 0, 0, 0, 0, 0, 1, 0, 0, 0, 0, 0, 0, 0, 1, 1, 0, 0, 1, 1, 0, 0, 0, 0, 1, 0, 0, 0, 0, 0, 0, 0, 0, 0, 1, 0, 0, 0, 0, 0, 1, 1, 0, 0, 0, 0, 1, 0, 1, 0, 1, 0, 0, 0, 0, 0, 1, 0, 0, 0, 0, 0, 0, 0, 0, 0, 1, 1, 0, 0, 0, 0, 1, 1, 0, 0, 0, 0, 0, 0, 1, 0, 0, 0, 1, 0, 0, 0, 1, 0, 0, 0, 1, 0, 0, 0, 0, 0, 0, 0, 0, 0, 1, 0, 1, 1, 0, 0, 0, 0, 1, 1, 0, 0, 0, 0, 1, 1, 0, 0, 0, 0, 1, 0, 2, 0, 0, 1, 0, 0, 0, 0, 0, 0, 1, 0, 1, 0, 0, 0, 1, 0, 0, 0, 0, 0, 1, 1, 0, 0, 0, 1, 0, 0, 0, 0, 1, 0, 0, 0, 0, 0, 0, 0, 0, 0, 2, 0, 1, 1, 1, 1, 1, 0, 2, 0, 0, 0, 0, 0, 0, 1, 0, 0, 0, 0, 0, 0, 0, 0, 0, 0, 0, 0, 0, 1, 0, 0, 0, 0, 1, 1, 1, 1, 0, 0, 0, 0, 0, 0, 1, 0, 0, 0, 0, 0, 0, 0, 0, 0, 0, 0, 1, 0, 0, 0, 0, 0, 0, 1, 0, 0, 0, 0, 2, 0, 0, 0, 1, 0, 1, 0, 0, 0, 0, 1, 0, 0, 0, 0, 2, 0, 0, 0, 1, 1, 0, 2, 1, 2, 1, 0, 0, 2, 1, 0, 0, 1, 2, 1, 1, 0, 0, 2, 0, 1, 0, 1, 0, 1, 0, 0, 0, 0, 0, 0, 0, 0, 0, 0, 0, 0, 0, 0, 0, 0, 0, 0, 0, 1, 0, 0, 1, 0, 0, 0, 0, 0, 0, 0, 0, 0, 2, 2, 0, 0, 1, 0, 1, 0, 0, 0, 0, 1, 0, 1, 2, 0, 1, 0, 0, 0, 1, 0, 0, 0, 1, 0, 0, 0, 0, 0, 0, 0, 0, 0, 0, 0, 1, 0, 0, 2, 1, 0, 1, 0, 0, 0, 0, 0, 0, 0, 0, 0, 0, 0, 0, 0, 0, 0, 0, 0, 0, 0, 0, 0, 0, 0, 0, 0, 0, 0, 0, 2, 2, 2, 2, 2, 2, 2, 0, 1, 2, 0, 2, 1, 2, 1, 0, 2, 2, 2, 2, 0, 2, 2, 2, 1, 1, 0, 1, 2, 1, 1, 1, 0, 0, 0, 0, 0, 0, 2, 0, 0, 0, 0, 0, 2, 1, 1, 0, 0, 0, 2, 1, 0, 0, 0, 0, 0, 0, 0, 1, 0, 0, 0, 0, 0, 0, 0, 0, 0, 0, 0, 0, 0, 0, 0, 0, 0, 0, 0, 0, 0, 0, 0, 2, 2, 2, 2, 2, 1, 2])
me_cube_002.materials.append(mat_stone)
me_cube_002.materials.append(mat_mid)
me_cube_002.materials.append(mat_dark)
me_cube_002.use_remesh_preserve_volume = False
me_cube_002.use_remesh_preserve_attributes = False
me_cube_002.use_mirror_vertex_groups = False
me_cube_002.update()
me_cube_001 = bpy.data.meshes.new('Cube.001')
me_cube_001.from_pydata([(-11.0, -10.0, 0.0), (-11.0, -10.0, 7.0), (-11.0, 19.0, 0.0), (-11.0, 19.0, 7.0), (12.0, -10.0, 0.0), (12.0, -10.0, 7.0), (12.0, 19.0, 0.0), (12.0, 19.0, 7.0), (-1.0, 19.0, 7.0), (2.0, 19.0, 7.0), (2.0, 19.0, 0.0), (-1.0, 19.0, 0.0), (2.0, -10.0, 7.0), (-1.0, -10.0, 7.0), (-1.0, -10.0, 0.0), (2.0, -10.0, 0.0), (-11.0, -10.0, 4.0), (-11.0, 19.0, 4.0), (12.0, 19.0, 4.0), (12.0, -10.0, 4.0), (2.0, -10.0, 4.0), (-1.0, -10.0, 4.0), (-1.0, 19.0, 4.0), (2.0, 19.0, 4.0), (-11.0, -10.0, 5.0), (-11.0, 19.0, 5.0), (12.0, 19.0, 5.0), (12.0, -10.0, 5.0), (2.0, -10.0, 5.0), (-1.0, -10.0, 5.0), (-1.0, 19.0, 5.0), (2.0, 19.0, 5.0), (-2.0, 19.0, 0.0), (-2.0, -10.0, 7.0), (-2.0, 19.0, 7.0), (-2.0, -10.0, 0.0), (-2.0, 19.0, 4.0), (-2.0, -10.0, 4.0), (-2.0, -10.0, 5.0), (-2.0, 19.0, 5.0), (3.0, 19.0, 7.0), (3.0, -10.0, 0.0), (3.0, 19.0, 0.0), (3.0, -10.0, 7.0), (3.0, -10.0, 4.0), (3.0, 19.0, 4.0), (3.0, 19.0, 5.0), (3.0, -10.0, 5.0), (-1.0, -13.0, 0.0), (2.0, -13.0, 0.0), (2.0, -13.0, 4.0), (-1.0, -13.0, 4.0), (-4.0, 19.0, 0.0), (-4.0, -10.0, 7.0), (-4.0, 19.0, 4.0), (-4.0, 19.0, 5.0), (-4.0, 19.0, 7.0), (-4.0, -10.0, 0.0), (-4.0, -10.0, 4.0), (-4.0, -10.0, 5.0), (5.0, 19.0, 7.0), (5.0, -10.0, 0.0), (5.0, -10.0, 4.0), (5.0, -10.0, 5.0), (5.0, 19.0, 0.0), (5.0, -10.0, 7.0), (5.0, 19.0, 4.0), (5.0, 19.0, 5.0), (-5.0, 19.0, 0.0), (-5.0, -10.0, 7.0), (-5.0, 19.0, 4.0), (-5.0, 19.0, 5.0), (-5.0, 19.0, 7.0), (-5.0, -10.0, 0.0), (-5.0, -10.0, 4.0), (-5.0, -10.0, 5.0), (6.0, 19.0, 7.0), (6.0, -10.0, 0.0), (6.0, -10.0, 4.0), (6.0, -10.0, 5.0), (6.0, 19.0, 0.0), (6.0, -10.0, 7.0), (6.0, 19.0, 4.0), (6.0, 19.0, 5.0), (-11.0, -4.0, 7.0), (-11.0, 14.0, 7.0), (-11.0, 14.0, 0.0), (-11.0, -4.0, 0.0), (12.0, 14.0, 7.0), (12.0, -4.0, 7.0), (12.0, -4.0, 0.0), (12.0, 14.0, 0.0), (2.0, 14.0, 7.0), (2.0, -4.0, 7.0), (-1.0, 14.0, 7.0), (-1.0, -4.0, 7.0), (-1.0, 14.0, 0.0), (-1.0, -4.0, 0.0), (2.0, 14.0, 0.0), (2.0, -4.0, 0.0), (12.0, -4.0, 4.0), (12.0, 14.0, 4.0), (-11.0, 14.0, 4.0), (-11.0, -4.0, 4.0), (-11.0, 14.0, 5.0), (-11.0, -4.0, 5.0), (12.0, -4.0, 5.0), (12.0, 14.0, 5.0), (-2.0, 14.0, 0.0), (-2.0, -4.0, 0.0), (-2.0, 14.0, 7.0), (-2.0, -4.0, 7.0), (3.0, 14.0, 7.0), (3.0, -4.0, 7.0), (3.0, 14.0, 0.0), (3.0, -4.0, 0.0), (-4.0, -4.0, 0.0), (-4.0, 14.0, 0.0), (-4.0, -4.0, 7.0), (-4.0, 14.0, 7.0), (5.0, -4.0, 7.0), (5.0, 14.0, 7.0), (5.0, -4.0, 0.0), (5.0, 14.0, 0.0), (-5.0, -4.0, 0.0), (-5.0, 14.0, 0.0), (-5.0, -4.0, 7.0), (-5.0, 14.0, 7.0), (6.0, -4.0, 7.0), (6.0, 14.0, 7.0), (6.0, -4.0, 0.0), (6.0, 14.0, 0.0), (-11.0, -5.0, 0.0), (12.0, -5.0, 7.0), (2.0, -5.0, 7.0), (-1.0, -5.0, 7.0), (-1.0, -5.0, 0.0), (2.0, -5.0, 0.0), (-11.0, -5.0, 4.0), (-11.0, -5.0, 5.0), (-2.0, -5.0, 0.0), (-2.0, -5.0, 7.0), (3.0, -5.0, 7.0), (3.0, -5.0, 0.0), (-11.0, -5.0, 7.0), (12.0, -5.0, 0.0), (12.0, -5.0, 4.0), (12.0, -5.0, 5.0), (-4.0, -5.0, 0.0), (-4.0, -5.0, 7.0), (5.0, -5.0, 7.0), (5.0, -5.0, 0.0), (-5.0, -5.0, 0.0), (-5.0, -5.0, 7.0), (6.0, -5.0, 7.0), (6.0, -5.0, 0.0), (-11.0, 15.0, 7.0), (12.0, 15.0, 0.0), (12.0, 15.0, 4.0), (12.0, 15.0, 5.0), (-4.0, 15.0, 0.0), (-4.0, 15.0, 7.0), (5.0, 15.0, 7.0), (5.0, 15.0, 0.0), (-5.0, 15.0, 0.0), (-5.0, 15.0, 7.0), (6.0, 15.0, 7.0), (6.0, 15.0, 0.0), (-11.0, 15.0, 0.0), (12.0, 15.0, 7.0), (2.0, 15.0, 7.0), (-1.0, 15.0, 7.0), (-1.0, 15.0, 0.0), (2.0, 15.0, 0.0), (-11.0, 15.0, 4.0), (-11.0, 15.0, 5.0), (-2.0, 15.0, 0.0), (-2.0, 15.0, 7.0), (3.0, 15.0, 7.0), (3.0, 15.0, 0.0), (-2.0, 14.0, 0.0), (-2.0, -4.0, 0.0), (3.0, 14.0, 0.0), (3.0, -4.0, 0.0), (-4.0, -4.0, 0.0), (-4.0, 14.0, 0.0), (5.0, -4.0, 0.0), (5.0, 14.0, 0.0), (-10.0, 19.0, 0.0), (-10.0, -10.0, 7.0), (-10.0, 19.0, 4.0), (-10.0, 19.0, 5.0), (-10.0, 19.0, 7.0), (-10.0, -10.0, 0.0), (-10.0, -10.0, 4.0), (-10.0, -10.0, 5.0), (-10.0, -4.0, 0.0), (-10.0, 14.0, 0.0), (-10.0, -4.0, 7.0), (-10.0, 14.0, 7.0), (-10.0, -5.0, 7.0), (-10.0, -5.0, 0.0), (-10.0, 15.0, 0.0), (-10.0, 15.0, 7.0), (11.0, 19.0, 7.0), (11.0, -10.0, 0.0), (11.0, -10.0, 4.0), (11.0, -10.0, 5.0), (11.0, 19.0, 0.0), (11.0, -10.0, 7.0), (11.0, 19.0, 4.0), (11.0, 19.0, 5.0), (11.0, -4.0, 7.0), (11.0, 14.0, 7.0), (11.0, -4.0, 0.0), (11.0, 14.0, 0.0), (11.0, -5.0, 0.0), (11.0, -5.0, 7.0), (11.0, 15.0, 7.0), (11.0, 15.0, 0.0), (-11.0, 18.0, 7.0), (12.0, 18.0, 0.0), (12.0, 18.0, 4.0), (12.0, 18.0, 5.0), (-4.0, 18.0, 0.0), (-4.0, 18.0, 7.0), (5.0, 18.0, 7.0), (5.0, 18.0, 0.0), (-5.0, 18.0, 0.0), (-5.0, 18.0, 7.0), (6.0, 18.0, 7.0), (6.0, 18.0, 0.0), (-11.0, 18.0, 0.0), (12.0, 18.0, 7.0), (2.0, 18.0, 7.0), (-1.0, 18.0, 7.0), (-1.0, 18.0, 0.0), (2.0, 18.0, 0.0), (-11.0, 18.0, 4.0), (-11.0, 18.0, 5.0), (-2.0, 18.0, 0.0), (-2.0, 18.0, 7.0), (3.0, 18.0, 7.0), (3.0, 18.0, 0.0), (-10.0, 18.0, 0.0), (-10.0, 18.0, 7.0), (11.0, 18.0, 7.0), (11.0, 18.0, 0.0), (-11.0, -9.0, 0.0), (12.0, -9.0, 7.0), (2.0, -9.0, 7.0), (-1.0, -9.0, 7.0), (-1.0, -9.0, 0.0), (2.0, -9.0, 0.0), (-11.0, -9.0, 4.0), (-11.0, -9.0, 5.0), (-2.0, -9.0, 0.0), (-2.0, -9.0, 7.0), (3.0, -9.0, 7.0), (3.0, -9.0, 0.0), (-11.0, -9.0, 7.0), (12.0, -9.0, 0.0), (12.0, -9.0, 4.0), (12.0, -9.0, 5.0), (-4.0, -9.0, 0.0), (-4.0, -9.0, 7.0), (5.0, -9.0, 7.0), (5.0, -9.0, 0.0), (-5.0, -9.0, 0.0), (-5.0, -9.0, 7.0), (6.0, -9.0, 7.0), (6.0, -9.0, 0.0), (-10.0, -9.0, 0.0), (-10.0, -9.0, 7.0), (11.0, -9.0, 7.0), (11.0, -9.0, 0.0), (5.0, -4.0, 1.6), (5.0, -4.0, 3.4), (3.0, -4.0, 3.4), (3.0, -4.0, 1.6), (3.0, 14.0, 1.6), (3.0, 14.0, 3.4), (5.0, 14.0, 3.4), (5.0, 14.0, 1.6), (-2.0, -4.0, 1.6), (-2.0, -4.0, 3.4), (-4.0, -4.0, 3.4), (-4.0, -4.0, 1.6), (-4.0, 14.0, 3.4), (-4.0, 14.0, 1.6), (-2.0, 14.0, 1.6), (-2.0, 14.0, 3.4), (-2.0, -9.8, 0.0), (-1.0, -9.8, 0.0), (2.0, -9.8, 4.0), (2.0, -9.8, 0.0), (-1.0, -9.8, 4.0), (2.0, -9.8, 5.0), (-1.0, -9.8, 5.0), (-2.0, -9.8, 4.0), (-2.0, -9.8, 5.0), (3.0, -9.8, 0.0), (3.0, -9.8, 4.0), (3.0, -9.8, 5.0), (2.0, -11.0, 4.0), (2.0, -11.0, 0.0), (-1.0, -11.0, 4.0), (-1.0, -11.0, 0.0), (3.0, 18.8, 0.0), (2.0, 18.8, 0.0), (-1.0, 18.8, 4.0), (-1.0, 18.8, 0.0), (2.0, 18.8, 4.0), (-1.0, 18.8, 5.0), (2.0, 18.8, 5.0), (3.0, 18.8, 4.0), (3.0, 18.8, 5.0), (-2.0, 18.8, 0.0), (-2.0, 18.8, 4.0), (-2.0, 18.8, 5.0), (2.0, 20.0, 0.0), (-1.0, 20.0, 0.0), (-1.0, 20.0, 4.0), (2.0, 20.0, 4.0), (-11.0, 19.0, 1.0), (-1.0, -10.0, 1.0), (-1.0, 19.0, 1.0), (-11.0, -10.0, 1.0), (-2.0, 19.0, 1.0), (-2.0, -10.0, 1.0), (-1.0, -13.0, 1.0), (-4.0, 19.0, 1.0), (-4.0, -10.0, 1.0), (-5.0, 19.0, 1.0), (-5.0, -10.0, 1.0), (-11.0, -4.0, 1.0), (-11.0, 14.0, 1.0), (-11.0, -5.0, 1.0), (-11.0, 15.0, 1.0), (-10.0, 19.0, 1.0), (-10.0, -10.0, 1.0), (-11.0, 18.0, 1.0), (-11.0, -9.0, 1.0), (-1.0, -9.8, 1.0), (-2.0, -9.8, 1.0), (-1.0, -11.0, 1.0), (-1.0, 18.8, 1.0), (-2.0, 18.8, 1.0), (-1.0, 20.0, 1.0), (12.0, 19.0, 1.0), (12.0, -10.0, 1.0), (2.0, -10.0, 1.0), (2.0, 19.0, 1.0), (3.0, -10.0, 1.0), (3.0, 19.0, 1.0), (2.0, -13.0, 1.0), (5.0, -10.0, 1.0), (5.0, 19.0, 1.0), (6.0, -10.0, 1.0), (6.0, 19.0, 1.0), (12.0, 14.0, 1.0), (12.0, -4.0, 1.0), (12.0, -5.0, 1.0), (12.0, 15.0, 1.0), (11.0, -10.0, 1.0), (11.0, 19.0, 1.0), (12.0, 18.0, 1.0), (12.0, -9.0, 1.0), (2.0, -9.8, 1.0), (3.0, -9.8, 1.0), (2.0, -11.0, 1.0), (2.0, 18.8, 1.0), (3.0, 18.8, 1.0), (2.0, 20.0, 1.0)], [], [(341, 232, 2, 324), (365, 208, 6, 349), (367, 261, 4, 350), (340, 193, 0, 327), (247, 221, 6, 208), (245, 220, 3, 192), (242, 234, 9, 40), (234, 235, 8, 9), (240, 236, 11, 32), (236, 237, 10, 11), (353, 41, 301, 369), (370, 355, 50, 304), (46, 31, 314, 316), (369, 301, 295, 368), (22, 23, 312, 310), (31, 30, 313, 314), (29, 28, 297, 298), (41, 15, 295, 301), (195, 194, 16, 24), (263, 262, 19, 27), (211, 210, 18, 26), (239, 238, 17, 25), (220, 239, 25, 3), (204, 211, 26, 7), (249, 263, 27, 5), (189, 195, 24, 1), (43, 47, 28, 12), (12, 28, 29, 13), (34, 39, 30, 8), (8, 30, 31, 9), (56, 55, 39, 34), (13, 29, 38, 33), (37, 38, 300, 299), (55, 54, 36, 39), (331, 52, 32, 328), (224, 240, 32, 52), (235, 241, 34, 8), (47, 44, 302, 303), (65, 63, 47, 43), (9, 31, 46, 40), (45, 46, 316, 315), (63, 62, 44, 47), (356, 61, 41, 353), (226, 242, 40, 60), (237, 243, 42, 10), (328, 32, 317, 347), (304, 50, 51, 306), (345, 330, 48, 307), (307, 48, 49, 305), (228, 224, 52, 68), (333, 68, 52, 331), (71, 70, 54, 55), (72, 71, 55, 56), (33, 38, 59, 53), (38, 37, 58, 59), (241, 225, 56, 34), (329, 35, 57, 332), (230, 226, 60, 76), (358, 77, 61, 356), (79, 78, 62, 63), (81, 79, 63, 65), (40, 46, 67, 60), (46, 45, 66, 67), (243, 227, 64, 42), (354, 42, 64, 357), (192, 191, 71, 72), (191, 190, 70, 71), (339, 188, 68, 333), (244, 228, 68, 188), (53, 59, 75, 69), (59, 58, 74, 75), (225, 229, 72, 56), (332, 57, 73, 334), (209, 207, 79, 81), (207, 206, 78, 79), (364, 205, 77, 358), (246, 230, 76, 204), (60, 67, 83, 76), (67, 66, 82, 83), (227, 231, 80, 64), (357, 64, 80, 359), (151, 155, 130, 122), (122, 130, 131, 123), (217, 154, 128, 212), (212, 128, 129, 213), (149, 153, 126, 118), (118, 126, 127, 119), (201, 152, 124, 196), (196, 124, 125, 197), (143, 151, 122, 115), (123, 114, 182, 187), (154, 150, 120, 128), (128, 120, 121, 129), (141, 149, 118, 111), (152, 148, 116, 124), (124, 116, 117, 125), (137, 143, 115, 99), (99, 115, 114, 98), (150, 142, 113, 120), (135, 141, 111, 95), (95, 111, 110, 94), (148, 140, 109, 116), (116, 109, 181, 184), (169, 159, 107, 88), (88, 107, 106, 89), (144, 139, 105, 84), (84, 105, 104, 85), (139, 138, 103, 105), (105, 103, 102, 104), (159, 158, 101, 107), (107, 101, 100, 106), (136, 137, 99, 97), (97, 99, 98, 96), (140, 136, 97, 109), (109, 97, 96, 108), (134, 135, 95, 93), (93, 95, 94, 92), (142, 134, 93, 113), (113, 93, 92, 112), (200, 144, 84, 198), (198, 84, 85, 199), (216, 145, 90, 214), (214, 90, 91, 215), (363, 157, 91, 360), (360, 91, 90, 361), (337, 132, 87, 335), (335, 87, 86, 336), (342, 248, 132, 337), (275, 261, 145, 216), (273, 260, 144, 200), (258, 250, 134, 142), (250, 251, 135, 134), (256, 252, 136, 140), (252, 253, 137, 136), (255, 254, 138, 139), (260, 255, 139, 144), (264, 256, 140, 148), (251, 257, 141, 135), (266, 258, 142, 150), (253, 259, 143, 137), (268, 264, 148, 152), (257, 265, 149, 141), (270, 266, 150, 154), (259, 267, 151, 143), (272, 268, 152, 201), (265, 269, 153, 149), (274, 270, 154, 217), (267, 271, 155, 151), (89, 106, 147, 133), (106, 100, 146, 147), (361, 90, 145, 362), (366, 221, 157, 363), (223, 222, 158, 159), (233, 223, 159, 169), (123, 131, 167, 163), (213, 129, 166, 218), (119, 127, 165, 161), (197, 125, 164, 202), (114, 123, 163, 179), (129, 121, 162, 166), (110, 119, 161, 177), (125, 117, 160, 164), (98, 114, 179, 173), (121, 112, 178, 162), (94, 110, 177, 171), (117, 108, 176, 160), (85, 104, 175, 156), (104, 102, 174, 175), (96, 98, 173, 172), (108, 96, 172, 176), (92, 94, 171, 170), (112, 92, 170, 178), (199, 85, 156, 203), (215, 91, 157, 219), (336, 86, 168, 338), (117, 116, 184, 185), (114, 115, 183, 182), (108, 117, 185, 180), (109, 108, 180, 181), (115, 122, 186, 183), (122, 123, 187, 186), (288, 286, 118, 119), (285, 291, 110, 111), (277, 282, 121, 120), (281, 278, 113, 112), (127, 199, 203, 165), (86, 197, 202, 168), (248, 272, 201, 132), (269, 273, 200, 153), (126, 198, 199, 127), (153, 200, 198, 126), (87, 196, 197, 86), (132, 201, 196, 87), (232, 244, 188, 2), (324, 2, 188, 339), (25, 17, 190, 191), (3, 25, 191, 192), (69, 75, 195, 189), (75, 74, 194, 195), (229, 245, 192, 72), (334, 73, 193, 340), (131, 215, 219, 167), (88, 213, 218, 169), (249, 274, 217, 133), (271, 275, 216, 155), (130, 214, 215, 131), (155, 216, 214, 130), (89, 212, 213, 88), (133, 217, 212, 89), (233, 246, 204, 7), (350, 4, 205, 364), (27, 19, 206, 207), (5, 27, 207, 209), (76, 83, 211, 204), (83, 82, 210, 211), (231, 247, 208, 80), (359, 80, 208, 365), (167, 219, 247, 231), (169, 218, 246, 233), (165, 203, 245, 229), (168, 202, 244, 232), (7, 26, 223, 233), (26, 18, 222, 223), (349, 6, 221, 366), (163, 167, 231, 227), (218, 166, 230, 246), (161, 165, 229, 225), (202, 164, 228, 244), (179, 163, 227, 243), (166, 162, 226, 230), (177, 161, 225, 241), (164, 160, 224, 228), (173, 179, 243, 237), (162, 178, 242, 226), (171, 177, 241, 235), (160, 176, 240, 224), (156, 175, 239, 220), (175, 174, 238, 239), (172, 173, 237, 236), (176, 172, 236, 240), (170, 171, 235, 234), (178, 170, 234, 242), (203, 156, 220, 245), (219, 157, 221, 247), (338, 168, 232, 341), (77, 205, 275, 271), (5, 209, 274, 249), (69, 189, 273, 269), (0, 193, 272, 248), (61, 77, 271, 267), (209, 81, 270, 274), (53, 69, 269, 265), (193, 73, 268, 272), (41, 61, 267, 259), (81, 65, 266, 270), (33, 53, 265, 257), (73, 57, 264, 268), (15, 41, 259, 253), (65, 43, 258, 266), (13, 33, 257, 251), (57, 35, 256, 264), (1, 24, 255, 260), (24, 16, 254, 255), (14, 15, 253, 252), (35, 14, 252, 256), (12, 13, 251, 250), (43, 12, 250, 258), (189, 1, 260, 273), (205, 4, 261, 275), (327, 0, 248, 342), (133, 147, 263, 249), (147, 146, 262, 263), (362, 145, 261, 367), (182, 183, 279, 280), (186, 187, 283, 276), (276, 283, 282, 277), (181, 180, 290, 284), (185, 184, 287, 289), (289, 287, 286, 288), (279, 276, 277, 278), (183, 186, 276, 279), (282, 281, 112, 121), (187, 182, 280, 283), (278, 277, 120, 113), (283, 280, 281, 282), (280, 279, 278, 281), (184, 181, 284, 287), (288, 291, 290, 289), (286, 287, 284, 285), (284, 290, 291, 285), (286, 285, 111, 118), (291, 288, 119, 110), (180, 185, 289, 290), (297, 294, 296, 298), (303, 302, 294, 297), (298, 296, 299, 300), (343, 293, 292, 344), (351, 20, 294, 368), (329, 37, 299, 344), (20, 21, 296, 294), (38, 29, 298, 300), (14, 35, 292, 293), (325, 14, 293, 343), (28, 47, 303, 297), (14, 307, 305, 15), (325, 345, 307, 14), (20, 304, 306, 21), (351, 370, 304, 20), (347, 317, 311, 346), (313, 310, 312, 314), (319, 318, 310, 313), (314, 312, 315, 316), (371, 309, 308, 372), (32, 11, 311, 317), (326, 22, 310, 346), (30, 39, 319, 313), (354, 45, 315, 372), (39, 36, 318, 319), (352, 10, 309, 371), (10, 42, 308, 309), (11, 10, 320, 321), (326, 11, 321, 348), (352, 23, 323, 373), (23, 22, 322, 323), (22, 326, 348, 322), (11, 326, 346, 311), (318, 347, 346, 310), (21, 306, 345, 325), (21, 325, 343, 296), (35, 329, 344, 292), (296, 343, 344, 299), (16, 327, 342, 254), (174, 338, 341, 238), (74, 334, 340, 194), (17, 324, 339, 190), (102, 336, 338, 174), (254, 342, 337, 138), (103, 335, 336, 102), (138, 337, 335, 103), (58, 332, 334, 74), (190, 339, 333, 70), (37, 329, 332, 58), (70, 333, 331, 54), (306, 51, 330, 345), (36, 328, 347, 318), (54, 331, 328, 36), (194, 340, 327, 16), (238, 341, 324, 17), (10, 352, 373, 320), (23, 352, 371, 312), (42, 354, 372, 308), (312, 371, 372, 315), (15, 305, 370, 351), (15, 351, 368, 295), (146, 362, 367, 262), (18, 349, 366, 222), (82, 359, 365, 210), (19, 350, 364, 206), (222, 366, 363, 158), (100, 361, 362, 146), (101, 360, 361, 100), (158, 363, 360, 101), (66, 357, 359, 82), (206, 364, 358, 78), (45, 354, 357, 66), (78, 358, 356, 62), (62, 356, 353, 44), (302, 369, 368, 294), (305, 49, 355, 370), (44, 353, 369, 302), (262, 367, 350, 19), (210, 365, 349, 18)])
me_cube_001.polygons.foreach_set('material_index', [0, 0, 0, 0, 1, 0, 0, 0, 1, 0, 1, 0, 1, 2, 2, 1, 1, 1, 0, 0, 0, 0, 0, 0, 0, 0, 0, 0, 0, 0, 0, 0, 1, 0, 0, 1, 0, 1, 0, 0, 1, 0, 0, 0, 1, 1, 0, 0, 0, 1, 0, 0, 0, 0, 0, 0, 0, 0, 0, 0, 0, 0, 0, 1, 0, 0, 0, 0, 1, 0, 0, 0, 0, 0, 0, 0, 0, 0, 0, 1, 0, 1, 1, 0, 0, 0, 0, 0, 0, 1, 0, 0, 0, 0, 1, 1, 1, 1, 0, 0, 0, 1, 0, 0, 0, 0, 0, 0, 0, 0, 0, 0, 0, 1, 1, 0, 0, 0, 0, 0, 0, 1, 1, 0, 0, 0, 0, 0, 1, 0, 0, 0, 0, 0, 0, 0, 0, 0, 0, 0, 0, 0, 0, 0, 0, 0, 0, 0, 0, 0, 0, 0, 0, 0, 1, 0, 0, 0, 1, 0, 0, 1, 1, 0, 0, 1, 0, 0, 0, 1, 0, 0, 0, 1, 0, 0, 0, 0, 0, 0, 0, 0, 0, 0, 0, 0, 1, 1, 0, 0, 0, 1, 1, 1, 0, 0, 0, 0, 0, 0, 0, 0, 0, 0, 0, 0, 0, 0, 0, 0, 0, 0, 0, 0, 0, 1, 0, 0, 0, 0, 1, 0, 0, 0, 0, 0, 0, 0, 0, 0, 0, 0, 0, 0, 0, 0, 0, 0, 0, 0, 0, 0, 0, 1, 0, 1, 0, 0, 1, 1, 0, 0, 1, 1, 0, 0, 1, 1, 0, 0, 1, 0, 0, 0, 1, 0, 0, 0, 1, 0, 0, 0, 0, 0, 0, 0, 0, 0, 0, 0, 0, 0, 0, 0, 0, 0, 0, 0, 0, 0, 0, 0, 0, 2, 2, 2, 2, 2, 1, 2, 1, 1, 2, 1, 0, 2, 2, 2, 2, 2, 2, 2, 2, 1, 2, 1, 1, 1, 2, 1, 0, 2, 2, 2, 2, 2, 2, 2, 2, 1, 2, 0, 0, 0, 0, 0, 0, 0, 0, 0, 0, 0, 0, 0, 1, 0, 0, 0, 2, 2, 1, 2, 2, 2, 0, 0, 0, 0, 0, 0, 0, 0, 0, 0, 0, 0, 0, 2, 0, 1, 0, 0])
me_cube_001.materials.append(mat_stone)
me_cube_001.materials.append(mat_mid)
me_cube_001.materials.append(mat_dark)
me_cube_001.use_remesh_preserve_volume = False
me_cube_001.use_remesh_preserve_attributes = False
me_cube_001.use_mirror_vertex_groups = False
me_cube_001.update()
me_cube_006 = bpy.data.meshes.new('Cube.006')
me_cube_006.from_pydata([(0.0, -2.0, 2.5), (0.0, -2.0, -2.5), (0.0, 2.0, 2.5), (0.0, 2.0, -2.5), (-8.0, -2.0, -2.5), (-8.0, -2.0, 2.5), (-8.0, 2.0, -2.5), (-8.0, 2.0, 2.5), (-12.0, -2.0, -2.5), (-12.0, -2.0, 2.5), (-12.0, 2.0, -2.5), (-12.0, 2.0, 2.5), (0.0, -2.0, 0.0), (0.0, 2.0, 0.0), (-8.0, 2.0, -5.0), (-8.0, -2.0, -5.0), (-12.0, 2.0, -5.0), (-12.0, -2.0, -5.0), (-8.0, -2.0, 0.0), (-8.0, 2.0, 0.0), (-12.0, -2.0, 0.0), (-12.0, 2.0, 0.0), (-12.0, -11.0, -5.0), (-12.0, -11.0, -2.5), (-8.0, -11.0, -5.0), (-8.0, -11.0, -2.5), (-8.0, -11.0, -7.5), (-12.0, -11.0, -7.5), (-12.0, -19.0, -5.0), (-12.0, -19.0, -2.5), (-8.0, -19.0, -5.0), (-8.0, -19.0, -2.5), (-8.0, -19.0, -7.5), (-12.0, -19.0, -7.5), (-11.0, 2.0, -2.5), (-9.0, 2.0, -2.5), (-9.0, -2.0, 2.5), (-11.0, -2.0, 2.5), (-9.0, 2.0, 2.5), (-11.0, 2.0, 2.5), (-9.0, -2.0, -5.0), (-11.0, -2.0, -5.0), (-11.0, 2.0, -5.0), (-9.0, 2.0, -5.0), (-11.0, 2.0, 0.0), (-9.0, 2.0, 0.0), (-11.0, -2.0, 0.0), (-9.0, -2.0, 0.0), (-9.0, -11.0, -7.5), (-11.0, -11.0, -7.5), (-11.0, -11.0, -2.5), (-9.0, -11.0, -2.5), (-9.0, -19.0, -7.5), (-11.0, -19.0, -7.5), (-11.0, -19.0, -2.5), (-9.0, -19.0, -2.5), (0.0, 1.0, -2.5), (0.0, -1.0, -2.5), (0.0, 1.0, 2.5), (0.0, -1.0, 2.5), (-8.0, 1.0, 2.5), (-8.0, -1.0, 2.5), (-12.0, 1.0, -2.5), (-12.0, -1.0, -2.5), (-12.0, 1.0, 2.5), (-12.0, -1.0, 2.5), (-8.0, 1.0, -5.0), (-8.0, -1.0, -5.0), (-12.0, 1.0, -5.0), (-12.0, -1.0, -5.0), (-12.0, -1.0, 0.0), (-12.0, 1.0, 0.0), (-9.0, 1.0, -5.0), (-9.0, -1.0, -5.0), (-11.0, 1.0, -5.0), (-11.0, -1.0, -5.0), (-9.0, -1.0, 2.5), (-9.0, 1.0, 2.5), (-11.0, -1.0, 2.5), (-11.0, 1.0, 2.5)], [], [(34, 10, 16, 42), (2, 7, 19, 13), (12, 18, 5, 0), (58, 60, 7, 2), (13, 19, 6, 3), (71, 62, 10, 21), (46, 20, 9, 37), (79, 64, 11, 39), (44, 21, 10, 34), (75, 69, 17, 41), (57, 67, 15, 1), (3, 6, 14), (64, 71, 21, 11), (17, 8, 22, 27), (63, 8, 17, 69), (4, 1, 15), (8, 20, 23, 22), (39, 11, 21, 44), (1, 4, 18, 12), (22, 23, 29, 28), (25, 24, 30, 31), (4, 15, 26, 24), (47, 18, 25, 51), (41, 17, 27, 49), (18, 4, 24, 25), (27, 22, 28, 33), (49, 27, 33, 53), (51, 25, 31, 55), (24, 26, 32, 30), (23, 50, 54, 29), (50, 51, 55, 54), (26, 48, 52, 32), (48, 49, 53, 52), (15, 40, 48, 26), (40, 41, 49, 48), (20, 46, 50, 23), (46, 47, 51, 50), (7, 38, 45, 19), (38, 39, 44, 45), (67, 73, 40, 15), (73, 75, 41, 40), (19, 45, 35, 6), (45, 44, 34, 35), (60, 77, 38, 7), (77, 79, 39, 38), (18, 47, 36, 5), (47, 46, 37, 36), (6, 35, 43, 14), (35, 34, 42, 43), (36, 37, 78, 76), (76, 78, 79, 77), (5, 36, 76, 61), (61, 76, 77, 60), (43, 42, 74, 72), (72, 74, 75, 73), (14, 43, 72, 66), (66, 72, 73, 67), (10, 62, 68, 16), (62, 63, 69, 68), (9, 20, 70, 65), (65, 70, 71, 64), (3, 14, 66, 56), (56, 66, 67, 57), (42, 16, 68, 74), (74, 68, 69, 75), (37, 9, 65, 78), (78, 65, 64, 79), (20, 8, 63, 70), (70, 63, 62, 71), (0, 5, 61, 59), (59, 61, 60, 58)])
me_cube_006.polygons.foreach_set('material_index', [0, 0, 0, 0, 0, 0, 0, 0, 0, 1, 1, 0, 0, 0, 0, 0, 0, 0, 0, 0, 0, 0, 0, 1, 0, 0, 1, 0, 0, 0, 0, 1, 0, 1, 0, 0, 0, 0, 0, 1, 0, 0, 0, 0, 0, 0, 0, 0, 0, 0, 0, 0, 0, 1, 0, 1, 0, 0, 0, 0, 0, 1, 0, 1, 1, 0, 0, 0, 0, 0, 0])
me_cube_006.materials.append(mat_stone)
me_cube_006.materials.append(mat_mid)
me_cube_006.use_remesh_preserve_volume = False
me_cube_006.use_remesh_preserve_attributes = False
me_cube_006.use_mirror_vertex_groups = False
me_cube_006.update()

# ---- objects
ob_cube_005 = bpy.data.objects.new('Cube.005', me_cube_005)
ob_cube_004 = bpy.data.objects.new('Cube.004', me_cube_004)
ob_cube_003 = bpy.data.objects.new('Cube.003', me_cube_003)
ob_cube_002 = bpy.data.objects.new('Cube.002', me_cube)
ob_cube_001 = bpy.data.objects.new('Cube.001', me_cube_002)
ob_player = bpy.data.objects.new('Player', None)
ob_playercam = bpy.data.objects.new('PlayerCam', cam_playercam)
ob_cube = bpy.data.objects.new('Cube', me_cube_001)
ob_cube_006 = bpy.data.objects.new('Cube.006', me_cube_006)

# ---- transforms, parenting, visibility, modifiers, constraints
ob_cube_005.location = (-30.0, 47.0, 7.5)
ob_cube_005.display_type = 'WIRE'
ob_cube_005.lineart.crease_threshold = 0.0
ob_cube_004.location = (-40.0, 29.0, 2.5)
ob_cube_004.display_type = 'WIRE'
ob_cube_004.lineart.crease_threshold = 0.0
ob_cube_003.location = (-40.0, 31.0, -8.0)
ob_cube_003.lineart.crease_threshold = 0.0
ob_cube_002.location = (-40.0, 31.0, 5.0)
ob_cube_002.lineart.crease_threshold = 0.0
ob_cube_001.location = (0.0, 28.0, 0.0)
ob_cube_001.lineart.crease_threshold = 0.0
ob_player.location = (0.4, -12.0, 0.0)
ob_player.empty_image_offset = (0.0, 0.0)
ob_player.lineart.crease_threshold = 0.0
ob_playercam.parent = ob_player
ob_playercam.location = (0.0, 0.0, 2.4)
ob_playercam.rotation_euler = (1.571, 0.0, 0.0)
ob_playercam.lineart.crease_threshold = 0.0
ob_cube.location = (0.0, 0.0, 0.0)
ob_cube.lineart.crease_threshold = 0.0
ob_cube_006.location = (-30.0, 47.0, 7.5)
ob_cube_006.lineart.crease_threshold = 0.0

# ---- collection membership
col_collection_1.objects.link(ob_cube_005)
col_collection_1.objects.link(ob_cube_004)
col_collection_1.objects.link(ob_cube_003)
col_collection_1.objects.link(ob_cube_002)
col_collection_1.objects.link(ob_cube_001)
col_collection_1.objects.link(ob_player)
col_collection_1.objects.link(ob_playercam)
col_collection_1.objects.link(ob_cube)
col_collection_2.objects.link(ob_cube_006)

# ---- scene / render settings (as saved in the file)
scene.frame_start = 1; scene.frame_end = 250; scene.frame_set(0)
scene.render.engine = 'BLENDER_EEVEE_NEXT'
scene.render.image_settings.compression = 90
scene.render.resolution_percentage = 50
scene.render.dither_intensity = 0.0
scene.cycles.use_denoising = False
scene.cycles.samples = 10
scene.cycles.sampling_pattern = 'TABULATED_SOBOL'
scene.cycles.light_sampling_threshold = 0.0
scene.cycles.use_adaptive_sampling = False
scene.cycles.use_light_tree = False
scene.cycles.blur_glossy = 0.0
scene.cycles.pixel_filter_type = 'GAUSSIAN'
scene.cycles.sample_clamp_indirect = 0.0
scene.view_settings.view_transform = 'Standard'
bpy.context.view_layer.update()

# ---- added for rendering (the .blend has no active camera and no usable light): camera, sun
cam_auto = bpy.data.cameras.new('AutoCamera')
cam_auto.lens = 50.0
cam_auto.sensor_width = 36.0
cam_auto.clip_end = 1697.2
ob_auto_camera = bpy.data.objects.new('AutoCamera', cam_auto)
scene.collection.objects.link(ob_auto_camera)
ob_auto_camera.location = (74.207, -101.048, 74.3656)
ob_auto_camera.rotation_euler = (1.09748, -7.21219e-08, 0.694738)
scene.camera = ob_auto_camera
light_auto_sun = bpy.data.lights.new('AutoSun', 'SUN')
light_auto_sun.energy = 3.0
light_auto_sun.angle = 0.0523599
ob_auto_sun = bpy.data.objects.new('AutoSun', light_auto_sun)
scene.collection.objects.link(ob_auto_sun)
ob_auto_sun.rotation_euler = (0.872665, 0.174533, 0.523599)
bpy.context.view_layer.update()
